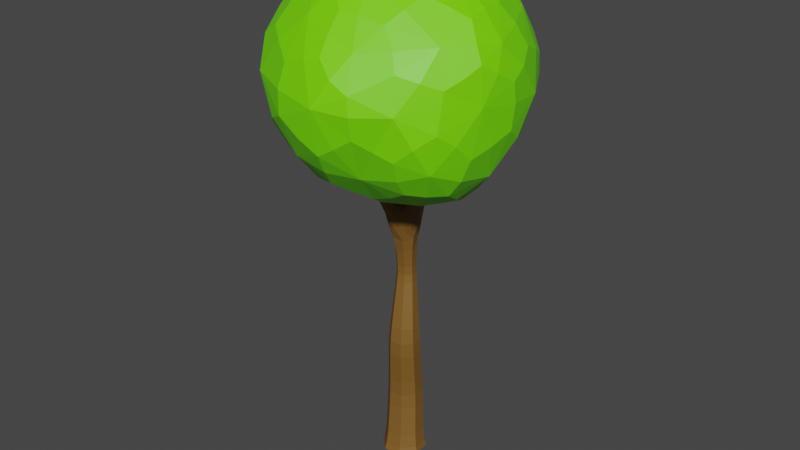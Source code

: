 # Source: single_PalloPuu.blend  (saved by Blender 3.3.6; exported with 4.5.12 LTS)
import bpy
from mathutils import Matrix  # noqa: F401  (used for matrix-valued properties, if any)

bpy.ops.wm.read_factory_settings(use_empty=True)
scene = bpy.context.scene
scene.name = 'Scene'

# ---- collections
col_collection = bpy.data.collections.new('Collection'); scene.collection.children.link(col_collection)

# ---- materials (node trees are filled in below, after node groups)
mat_lehdet = bpy.data.materials.new('Lehdet')
mat_lehdet.use_transparent_shadow = False
mat_runko = bpy.data.materials.new('Runko')
mat_runko.use_transparent_shadow = False

# ---- material node trees
mat_lehdet.use_nodes = True; mat_lehdet.node_tree.nodes.clear()
_N = mat_lehdet.node_tree.nodes; _L = mat_lehdet.node_tree.links
n0 = _N.new('ShaderNodeBsdfPrincipled'); n0.name = 'Principled BSDF'; n0.location = (10, 300)
n0.distribution = 'GGX'
n0.subsurface_method = 'RANDOM_WALK_SKIN'
n0.inputs[0].default_value = (0.1732, 0.8, 0.0, 1.0)
n0.inputs[3].default_value = 1.45
n0.inputs[27].default_value = (0.0, 0.0, 0.0, 1.0)
n0.inputs[28].default_value = 1.0
n1 = _N.new('ShaderNodeOutputMaterial'); n1.name = 'Material Output'; n1.location = (300, 300)
_L.new(n0.outputs[0], n1.inputs[0])
n1.is_active_output = True
mat_runko.use_nodes = True; mat_runko.node_tree.nodes.clear()
_N = mat_runko.node_tree.nodes; _L = mat_runko.node_tree.links
n0 = _N.new('ShaderNodeBsdfPrincipled'); n0.name = 'Principled BSDF'; n0.location = (10, 300)
n0.distribution = 'GGX'
n0.subsurface_method = 'RANDOM_WALK_SKIN'
n0.inputs[0].default_value = (0.2079, 0.1021, 0.0184, 1.0)
n0.inputs[3].default_value = 1.45
n0.inputs[27].default_value = (0.0, 0.0, 0.0, 1.0)
n0.inputs[28].default_value = 1.0
n1 = _N.new('ShaderNodeOutputMaterial'); n1.name = 'Material Output'; n1.location = (300, 300)
_L.new(n0.outputs[0], n1.inputs[0])
n1.is_active_output = True

# ---- world
world_world = bpy.data.worlds.new('World'); scene.world = world_world
world_world.use_nodes = True; world_world.node_tree.nodes.clear()
_N = world_world.node_tree.nodes; _L = world_world.node_tree.links
n0 = _N.new('ShaderNodeOutputWorld'); n0.name = 'World Output'; n0.location = (300, 300)
n1 = _N.new('ShaderNodeBackground'); n1.name = 'Background'; n1.location = (10, 300)
n1.inputs[0].default_value = (0.05088, 0.05088, 0.05088, 1.0)
_L.new(n1.outputs[0], n0.inputs[0])
n0.is_active_output = True
world_world.color = (0.05088, 0.05088, 0.05088)
world_world.use_sun_shadow = False
world_world.sun_shadow_jitter_overblur = 0.0

# ---- meshes
me_icosphere = bpy.data.meshes.new('Icosphere')
me_icosphere.from_pydata([(0.1988, -0.2463, 5.651), (1.889, -1.662, 6.94), (-0.3785, -2.333, 6.901), (-2.007, -0.04454, 6.918), (-0.6714, 1.855, 6.815), (1.696, 0.9012, 6.972), (0.748, -2.169, 8.829), (-1.546, -1.408, 9.03), (-1.437, 0.9911, 9.165), (0.7927, 1.793, 8.98), (2.324, -0.4586, 8.921), (0.1801, -0.2097, 10.26), (-0.2001, -1.365, 5.992), (1.185, -1.004, 5.963), (0.7747, -2.055, 6.696), (2.145, -0.4062, 6.582), (1.113, 0.3034, 5.862), (-0.9812, -0.2298, 6.045), (-1.557, -1.322, 6.814), (-0.3412, 0.8287, 5.984), (-1.37, 1.049, 6.78), (0.5245, 1.676, 6.543), (2.37, -0.9696, 7.995), (2.417, 0.4282, 7.87), (0.3429, -2.723, 8.002), (1.526, -2.128, 7.966), (-2.07, -0.9159, 7.986), (-1.317, -2.171, 8.118), (-1.221, 1.653, 8.045), (-1.932, 0.4686, 7.952), (1.475, 1.635, 7.94), (0.01646, 2.005, 7.912), (1.825, -1.37, 8.964), (-0.3291, -1.969, 9.26), (-1.784, -0.2412, 9.135), (-0.4045, 1.749, 9.263), (1.782, 0.8755, 9.119), (0.4101, -1.377, 9.823), (1.371, -0.3449, 9.813), (-0.8036, -0.8915, 9.935), (-0.6507, 0.669, 10.08), (0.5657, 0.9621, 9.93), (0.02006, -0.7785, 5.735), (1.62, -1.413, 6.406), (0.1968, -2.278, 6.732), (2.1, -1.124, 6.719), (1.455, 0.6419, 6.375), (-0.3704, -0.2481, 5.759), (-1.901, -0.646, 6.824), (-0.05616, 0.2534, 5.732), (-1.042, 1.554, 6.767), (1.174, 1.338, 6.736), (2.189, -1.395, 7.438), (2.468, -0.03563, 8.456), (-0.02402, -2.647, 7.401), (1.159, -2.239, 8.42), (-2.141, -0.4544, 7.392), (-1.519, -1.815, 8.644), (-0.9762, 1.853, 7.375), (-1.75, 0.743, 8.611), (1.639, 1.332, 7.43), (0.4469, 1.972, 8.509), (1.27, -1.833, 8.898), (-1.012, -1.714, 9.214), (-1.661, 0.4269, 9.2), (0.218, 1.856, 9.146), (2.15, 0.157, 9.055), (0.5863, -1.832, 9.334), (0.7407, -0.2842, 10.13), (-1.239, -1.199, 9.507), (-1.109, 0.8985, 9.682), (0.7089, 1.48, 9.489), (-0.3213, -1.924, 6.389), (0.69, -0.6014, 5.71), (1.399, -1.903, 6.785), (1.986, 0.2904, 6.736), (0.658, 0.01653, 5.661), (-1.6, -0.1059, 6.449), (-0.9962, -1.931, 6.82), (-0.5633, 1.461, 6.345), (-1.755, 0.5114, 6.803), (-0.1465, 1.86, 6.602), (2.443, -0.7055, 8.509), (2.12, 0.723, 7.391), (0.59, -2.525, 8.471), (1.771, -1.946, 7.436), (-1.886, -1.239, 8.558), (-0.865, -2.378, 7.465), (-1.392, 1.351, 8.68), (-2.056, 0.231, 7.368), (1.161, 1.79, 8.509), (-0.3923, 2.012, 7.288), (2.186, -0.9307, 8.986), (0.2496, -2.148, 9.076), (-1.751, -0.8931, 9.093), (-0.9867, 1.434, 9.295), (1.306, 1.447, 9.095), (0.2666, -0.8122, 10.13), (1.956, -0.4359, 9.389), (-0.3055, -0.5381, 10.2), (-0.207, 0.243, 10.28), (0.3864, 0.3656, 10.2), (1.011, 0.3326, 9.956), (1.636, 0.275, 9.561), (1.211, 0.9551, 9.601), (-0.0467, 0.9051, 10.11), (0.07807, 1.458, 9.692), (-0.5244, 1.299, 9.787), (-0.7817, -0.1095, 10.09), (-1.277, 0.2217, 9.709), (-1.363, -0.5601, 9.618), (-0.2238, -1.195, 9.985), (-0.5929, -1.476, 9.685), (0.0102, -1.709, 9.625), (0.9306, -0.9029, 9.889), (1.15, -1.413, 9.436), (1.662, -0.9189, 9.453), (2.207, 0.7049, 8.506), (2.043, 1.106, 7.941), (1.739, 1.343, 8.551), (-0.2274, 1.964, 8.615), (-0.657, 1.929, 8.001), (-0.8619, 1.78, 8.693), (-1.958, 0.08267, 8.556), (-2.098, -0.2216, 7.956), (-2.02, -0.6004, 8.553), (-0.8366, -2.175, 8.744), (-0.4854, -2.583, 8.101), (-0.008553, -2.455, 8.669), (1.756, -1.773, 8.475), (2.033, -1.601, 8.023), (2.203, -1.219, 8.519), (0.7681, 1.916, 7.889), (1.012, 1.759, 7.227), (0.2794, 1.958, 7.173), (-1.631, 1.113, 8.004), (-1.371, 1.432, 7.381), (-1.726, 0.842, 7.345), (-1.826, -1.602, 8.053), (-1.945, -1.158, 7.398), (-1.552, -1.827, 7.451), (0.9614, -2.528, 7.951), (0.6113, -2.503, 7.319), (1.19, -2.212, 7.329), (2.51, -0.2784, 7.9), (2.369, -0.6904, 7.264), (2.376, 0.0328, 7.203), (0.819, 1.04, 6.114), (0.3898, 0.6121, 5.818), (0.07748, 1.315, 6.137), (-0.9064, 0.9821, 6.31), (-0.6783, 0.3185, 5.954), (-1.224, 0.4486, 6.331), (-1.334, -0.7912, 6.339), (-0.6386, -0.8386, 5.94), (-0.9154, -1.401, 6.314), (1.701, -0.06834, 6.126), (1.747, -0.751, 6.161), (1.243, -0.3619, 5.807), (0.3009, -1.755, 6.237), (0.5054, -1.207, 5.897), (0.9867, -1.57, 6.252), (0.4122, -0.8751, 5.75), (1.859, -1.12, 6.393), (-0.3322, -0.6304, 5.774), (-0.3859, 0.1148, 5.786), (0.3366, 0.3022, 5.703), (2.26, -1.088, 7.13), (0.2904, -2.526, 7.129), (-2.048, -0.7545, 7.19), (-1.159, 1.663, 7.165), (1.279, 1.527, 7.13), (2.029, -1.682, 7.66), (-0.462, -2.61, 7.661), (-2.141, -0.1461, 7.57), (-0.6992, 1.962, 7.558), (1.971, 1.081, 7.61), (1.008, -1.71, 9.232), (-0.9439, -1.475, 9.505), (-1.374, 0.5232, 9.572), (0.3299, 1.633, 9.472), (1.937, -0.008745, 9.372), (0.7283, 0.1409, 10.13), (1.3, 0.5354, 9.734), (1.095, 1.318, 9.426), (0.04632, 0.533, 10.24), (-0.1637, 1.255, 9.897), (-0.8747, 1.249, 9.638), (-0.4382, -0.1247, 10.24), (-1.158, -0.1425, 9.832), (-1.493, -0.9018, 9.424), (-0.1117, -0.8785, 10.14), (-0.2719, -1.476, 9.803), (0.2617, -1.91, 9.375), (0.651, -0.6871, 10.09), (1.263, -1.087, 9.615), (1.975, -0.7893, 9.296), (2.32, 0.2839, 8.677), (2.034, 1.082, 8.332), (1.436, 1.564, 8.732), (0.1359, 1.972, 8.765), (-0.5944, 1.917, 8.447), (-1.102, 1.561, 8.911), (-1.831, 0.408, 8.793), (-2.052, -0.2578, 8.351), (-1.928, -0.9139, 8.737), (-1.149, -1.926, 8.888), (-0.4451, -2.442, 8.533), (0.2914, -2.414, 8.744), (1.422, -1.966, 8.59), (2.028, -1.529, 8.351), (2.32, -0.9743, 8.683), (0.8067, 1.925, 8.306), (0.6955, 1.905, 7.412), (-0.09382, 1.993, 6.989), (-1.624, 1.081, 8.439), (-1.588, 1.143, 7.572), (-1.882, 0.5616, 7.154), (-1.789, -1.585, 8.421), (-1.818, -1.552, 7.64), (-1.183, -2.076, 7.238), (0.9117, -2.491, 8.279), (0.9344, -2.441, 7.534), (1.463, -2.057, 7.17), (2.517, -0.3452, 8.3), (2.457, -0.2942, 7.435), (2.2, 0.3508, 7.097), (1.152, 1.035, 6.376), (0.4314, 0.9976, 5.978), (-0.2279, 1.586, 6.319), (-0.8611, 1.359, 6.444), (-0.9402, 0.5804, 6.179), (-1.545, 0.3129, 6.495), (-1.649, -0.5205, 6.506), (-0.9824, -1.025, 6.175), (-0.76, -1.776, 6.47), (1.74, 0.2761, 6.386), (1.592, -0.3983, 5.981), (0.8936, -0.3122, 5.69), (0.06368, -2.007, 6.409), (0.594, -1.512, 6.097), (1.35, -1.655, 6.454), (-0.1239, -0.3498, -0.2236), (0.3695, -0.1053, -0.2233), (0.125, 0.3879, -0.2301), (-0.3683, 0.1434, -0.2304), (-0.4043, 0.4359, 6.319), (-0.5035, 0.3555, 6.319), (-0.427, 0.2611, 6.359), (-0.3278, 0.3415, 6.359), (0.6722, -0.002264, 6.508), (0.6433, -0.1377, 6.52), (0.5076, -0.1081, 6.527), (0.5365, 0.02731, 6.515), (0.006074, 0.7973, 6.454), (0.1627, 0.7986, 6.426), (0.1726, 0.6473, 6.474), (0.01596, 0.646, 6.502), (0.04252, -0.659, 6.553), (-0.09888, -0.6277, 6.574), (-0.06569, -0.4858, 6.586), (0.07571, -0.517, 6.565), (-0.1319, 0.5485, 5.694), (0.05419, 0.5573, 5.678), (0.06801, 0.3886, 5.757), (-0.1181, 0.3798, 5.773), (0.6246, -0.03115, 5.739), (0.5826, -0.217, 5.747), (0.4102, -0.1763, 5.81), (0.4522, 0.009541, 5.802), (-0.1967, 0.2091, 5.234), (-0.2956, -0.002835, 5.126), (-0.2108, -0.09984, 5.262), (-0.03242, 0.06636, 5.305), (-0.04406, -0.5433, 5.516), (-0.2445, -0.4917, 5.529), (-0.1968, -0.3062, 5.61), (-0.0005138, -0.361, 5.597), (-0.1424, -0.3789, -0.06951), (0.403, -0.1086, -0.06842), (0.1331, 0.4361, -0.09513), (-0.4123, 0.1658, -0.09622), (-0.06288, -0.3368, 2.406), (0.3364, -0.1388, 2.405), (0.1397, 0.2584, 2.405), (-0.2596, 0.06036, 2.407), (-0.1614, -0.2402, 1.128), (0.2986, -0.01217, 1.126), (0.07167, 0.4461, 1.146), (-0.3882, 0.2181, 1.148), (-0.1243, -0.04551, 3.769), (0.1282, 0.07982, 3.77), (0.003595, 0.331, 3.76), (-0.2489, 0.2057, 3.759), (-0.1142, -0.07526, 4.119), (0.145, 0.0534, 4.119), (0.01728, 0.3107, 4.149), (-0.2419, 0.1821, 4.149), (-0.1045, -0.1913, 4.61), (0.2306, -0.01293, 4.613), (0.05742, 0.295, 4.596), (-0.2727, 0.1545, 4.675), (-0.2228, 0.2423, 5.435), (-0.3503, 0.1366, 5.43), (-0.2518, 0.0145, 5.484), (-0.1243, 0.1202, 5.489), (-0.2695, 0.3009, 5.666), (-0.3994, 0.1956, 5.666), (-0.2992, 0.07197, 5.717), (-0.1693, 0.1772, 5.717), (-0.3169, 0.3603, 5.9), (-0.4477, 0.2544, 5.9), (-0.3468, 0.1299, 5.952), (-0.216, 0.2358, 5.952), (-0.3646, 0.4201, 6.136), (-0.4962, 0.3134, 6.136), (-0.3947, 0.1881, 6.187), (-0.263, 0.2948, 6.187), (0.6656, -0.02201, 6.021), (0.627, -0.2018, 6.036), (0.4487, -0.1623, 6.053), (0.4873, 0.01743, 6.038), (0.6853, -0.0006194, 6.298), (0.6469, -0.1809, 6.315), (0.4663, -0.1415, 6.324), (0.5048, 0.03873, 6.308), (-0.09721, 0.6463, 5.952), (0.09029, 0.649, 5.921), (0.1025, 0.4696, 5.982), (-0.08499, 0.4669, 6.013), (-0.05528, 0.7452, 6.231), (0.1446, 0.747, 6.196), (0.1572, 0.5539, 6.257), (-0.04267, 0.5522, 6.293), (-0.02788, -0.6034, 5.806), (-0.22, -0.5604, 5.832), (-0.1744, -0.3703, 5.859), (0.01766, -0.4134, 5.833), (0.004585, -0.6349, 6.08), (-0.1861, -0.5928, 6.108), (-0.1413, -0.4014, 6.125), (0.04935, -0.4435, 6.097), (0.0366, -0.6652, 6.348), (-0.1528, -0.6233, 6.375), (-0.1083, -0.4332, 6.392), (0.08106, -0.4751, 6.364), (-0.1839, 0.3103, 5.183), (0.1316, 0.3431, 5.169), (0.1571, 0.1239, 5.423), (-0.182, -0.01014, 5.404), (-0.1482, 0.4345, 5.461), (0.07084, 0.4561, 5.459), (0.08415, 0.2721, 5.574), (-0.1333, 0.2442, 5.577), (0.3703, 0.08996, 5.179), (0.3036, -0.2168, 5.179), (0.09455, -0.1899, 5.432), (0.5091, 0.00847, 5.486), (0.4566, -0.208, 5.488), (0.2807, -0.1641, 5.61), (0.3318, 0.04789, 5.608), (0.03279, -0.3878, 5.177), (-0.2466, -0.2886, 5.175), (-0.1105, -0.2952, 1.763), (0.322, -0.0806, 1.758), (0.1103, 0.3476, 1.819), (-0.3222, 0.133, 1.823), (-0.1535, -0.2876, 0.5051), (0.333, -0.04642, 0.5063), (0.0928, 0.4386, 0.4711), (-0.3937, 0.1974, 0.4699), (-0.081, -0.2318, 2.982), (0.2599, -0.06253, 2.984), (0.09354, 0.2736, 2.925), (-0.2474, 0.1043, 2.923), (-0.108, -0.1185, 3.413), (0.1804, 0.02474, 3.415), (0.03978, 0.3087, 3.361), (-0.2486, 0.1655, 3.358), (-0.31, 0.1043, 5.156), (-0.2322, -0.01323, 5.266), (-0.117, 0.07574, 5.325), (-0.1982, -0.2403, 4.892), (-0.01218, -0.3072, 4.891), (-0.1231, -0.3931, 5.164), (0.08717, -0.1502, 4.565), (-0.3716, 0.2942, 6.376), (0.2707, -0.1447, 4.894), (0.1696, -0.3021, 5.123), (0.216, -0.2442, 5.333), (0.08959, -0.3285, 5.331), (-0.3054, 0.1314, 4.967), (-0.3066, 0.0413, 4.915), (-0.4787, 0.3027, 6.352), (-0.2915, -0.1118, 5.109), (-0.2377, -0.03627, 4.587), (-0.04363, -0.1078, 5.452), (-0.2601, -0.1828, 5.322), (-0.2546, -0.01888, 5.272), (-0.1122, 0.2839, 4.608), (0.1843, 0.1834, 4.584), (-0.4649, 0.4093, 6.328), (-0.3578, 0.4007, 6.352), (0.3166, 0.0585, 4.898), (0.3867, -0.07405, 5.164), (0.1523, -0.2872, -0.2263), (0.2973, 0.1424, 5.328), (0.1097, -0.02803, 5.457), (-0.01245, 0.05697, 5.446), (-0.1944, 0.1908, 5.325), (0.3068, 0.1708, -0.2296), (-0.2158, 0.2651, 4.93), (-0.1512, 0.3253, -0.2332), (-0.3057, -0.1327, -0.2299), (-0.04513, 0.3722, 5.139), (0.09514, 0.315, 4.876), (0.2627, 0.2284, 5.126), (0.1808, 0.2606, 5.322), (-0.1354, 0.1606, 5.292), (-0.1606, 0.05991, 5.321), (-0.1598, 0.007738, 5.314), (-0.2642, 0.01091, 5.183), (-0.2925, 0.02736, 5.198), (-0.2681, 0.1802, 5.176), (-0.2075, 0.2352, 5.178), (0.6085, 0.02853, 6.525), (0.5082, -0.03601, 6.537), (0.5733, -0.1366, 6.54), (0.6737, -0.07207, 6.528), (-0.003664, 0.7268, 6.497), (0.09823, 0.6351, 6.51), (0.188, 0.7285, 6.463), (0.08614, 0.8202, 6.451), (0.07635, -0.5931, 6.572), (0.01042, -0.4876, 6.592), (-0.09597, -0.555, 6.597), (-0.03004, -0.6606, 6.577), (-0.1218, -0.05049, 3.94), (0.02529, -0.02994, 3.771), (0.13, 0.07449, 3.94), (0.03938, -0.05918, 4.113), (0.1132, 0.2289, 3.765), (0.005649, 0.325, 3.953), (0.1297, 0.2062, 4.134), (-0.146, 0.3155, 3.758), (-0.2461, 0.2001, 3.953), (-0.1363, 0.2946, 4.154), (-0.2339, 0.0566, 3.764), (-0.2266, 0.02928, 4.134), (-0.1061, -0.111, 4.323), (0.1685, 0.02657, 4.323), (0.03268, 0.2965, 4.356), (-0.2416, 0.163, 4.362), (-0.2026, 0.2167, 5.325), (-0.3257, 0.1096, 5.304), (-0.305, 0.2123, 5.422), (-0.2315, -0.01045, 5.37), (-0.325, 0.05573, 5.456), (-0.1082, 0.09465, 5.389), (-0.1696, 0.04447, 5.497), (-0.1497, 0.2011, 5.463), (-0.2459, 0.2714, 5.55), (-0.3752, 0.1664, 5.549), (-0.3532, 0.2715, 5.656), (-0.2755, 0.04319, 5.601), (-0.3737, 0.1141, 5.691), (-0.1462, 0.1483, 5.601), (-0.2154, 0.1014, 5.727), (-0.195, 0.2588, 5.691), (-0.2931, 0.3306, 5.783), (-0.4235, 0.2249, 5.783), (-0.4012, 0.3307, 5.89), (-0.323, 0.1009, 5.834), (-0.4218, 0.1722, 5.926), (-0.1926, 0.2065, 5.834), (-0.2625, 0.1595, 5.961), (-0.2419, 0.3179, 5.926), (-0.3407, 0.3902, 6.018), (-0.4719, 0.2838, 6.018), (-0.4494, 0.3903, 6.126), (-0.3707, 0.1589, 6.069), (-0.4702, 0.2307, 6.162), (-0.2395, 0.2653, 6.069), (-0.3098, 0.2179, 6.197), (-0.2891, 0.3774, 6.162), (-0.3876, 0.4432, 6.247), (-0.514, 0.3408, 6.247), (-0.4166, 0.2204, 6.297), (-0.2902, 0.3229, 6.297), (0.6523, -0.03123, 5.878), (0.6797, -0.1193, 6.025), (0.6128, -0.2116, 5.89), (0.6359, -0.1317, 5.731), (0.5306, -0.2158, 6.047), (0.4381, -0.1718, 5.926), (0.4885, -0.2315, 5.78), (0.4345, -0.06506, 6.049), (0.4775, 0.008608, 5.914), (0.3989, -0.07576, 5.818), (0.5837, 0.03142, 6.027), (0.5462, 0.02405, 5.769), (0.6757, -0.01129, 6.161), (0.7, -0.09812, 6.305), (0.6373, -0.1913, 6.177), (0.5494, -0.195, 6.322), (0.4572, -0.152, 6.187), (0.4517, -0.04401, 6.318), (0.4956, 0.02803, 6.171), (0.6023, 0.05285, 6.3), (0.6896, 0.006356, 6.427), (0.6527, -0.1664, 6.443), (0.4797, -0.1287, 6.452), (0.5165, 0.04407, 6.436), (-0.1165, 0.5985, 5.819), (-0.005754, 0.6813, 5.925), (0.06692, 0.6035, 5.795), (-0.04144, 0.5846, 5.671), (0.1316, 0.5598, 5.946), (0.07968, 0.4317, 5.863), (0.09599, 0.4746, 5.715), (0.01105, 0.4346, 6.009), (-0.1037, 0.4267, 5.886), (-0.02244, 0.3526, 5.779), (-0.1263, 0.5561, 5.988), (-0.1599, 0.4625, 5.736), (-0.07661, 0.695, 6.089), (0.04232, 0.7823, 6.202), (0.1168, 0.6969, 6.055), (0.1884, 0.6508, 6.22), (0.1291, 0.5103, 6.115), (0.05965, 0.5169, 6.287), (-0.06436, 0.5085, 6.149), (-0.08646, 0.6484, 6.269), (-0.02991, 0.789, 6.368), (0.1671, 0.7908, 6.333), (0.1796, 0.6005, 6.394), (-0.01748, 0.5988, 6.429), (-0.0424, -0.5829, 5.662), (-0.1325, -0.6175, 5.814), (-0.2362, -0.5376, 5.683), (-0.1528, -0.552, 5.507), (-0.2332, -0.4572, 5.85), (-0.1896, -0.3516, 5.731), (-0.2579, -0.389, 5.572), (-0.06986, -0.3562, 5.851), (0.003704, -0.3973, 5.711), (-0.09013, -0.2992, 5.619), (0.03091, -0.5165, 5.815), (0.01491, -0.4621, 5.554), (-0.01153, -0.6196, 5.945), (-0.09915, -0.6498, 6.091), (-0.2029, -0.5772, 5.973), (-0.1995, -0.4892, 6.122), (-0.1579, -0.3855, 5.991), (-0.0376, -0.3866, 6.114), (0.03344, -0.4279, 5.963), (0.06272, -0.5471, 6.083), (0.02062, -0.6501, 6.214), (-0.06643, -0.6799, 6.358), (-0.1694, -0.6081, 6.242), (-0.1661, -0.5204, 6.389), (-0.1248, -0.4173, 6.259), (-0.005301, -0.4185, 6.381), (0.06523, -0.4593, 6.231), (0.09434, -0.578, 6.351), (0.04846, -0.6744, 6.473), (-0.1323, -0.6344, 6.5), (-0.08985, -0.453, 6.516), (0.09089, -0.4929, 6.489), (-0.1571, 0.3733, 5.342), (-0.04134, 0.4804, 5.439), (0.08824, 0.4037, 5.34), (0.1184, 0.3687, 5.516), (0.09814, 0.2092, 5.484), (-0.02192, 0.2231, 5.597), (-0.1446, 0.1542, 5.484), (-0.1817, 0.3347, 5.52), (-0.1416, 0.4936, 5.576), (0.05781, 0.5079, 5.568), (0.07261, 0.3335, 5.664), (-0.1266, 0.3185, 5.672), (0.4426, 0.03615, 5.357), (0.516, -0.1076, 5.464), (0.3851, -0.2031, 5.358), (0.359, -0.2262, 5.55), (0.2051, -0.1582, 5.509), (0.2732, -0.05027, 5.632), (0.2587, 0.06914, 5.504), (0.4301, 0.06834, 5.546), (0.5737, -0.0156, 5.61), (0.5268, -0.2149, 5.614), (0.3532, -0.1728, 5.708), (0.3999, 0.0259, 5.704), (-0.02167, -0.4746, 5.368), (-0.2416, -0.4087, 5.373), (-0.1919, -0.2088, 5.498), (0.01707, -0.2896, 5.497), (-0.1484, -0.4189, -0.192), (0.4391, -0.1278, -0.1914), (0.1809, -0.3459, -0.06396), (0.1482, 0.4594, -0.2059), (0.3703, 0.2144, -0.08157), (-0.4393, 0.1682, -0.2065), (-0.1902, 0.403, -0.1007), (-0.3796, -0.1573, -0.08307), (-0.1413, -0.2582, 1.442), (0.1111, -0.2121, 1.123), (0.3049, -0.0369, 1.438), (0.1455, -0.2682, 1.749), (0.2713, 0.2597, 1.135), (0.08579, 0.406, 1.488), (0.2973, 0.1737, 1.788), (-0.2008, 0.418, 1.151), (-0.3604, 0.1847, 1.492), (-0.1456, 0.3205, 1.832), (-0.361, -0.05377, 1.138), (-0.2974, -0.1214, 1.794), (-0.08026, -0.3305, 2.087), (0.3381, -0.1229, 2.084), (0.1736, -0.3123, 2.406), (0.1327, 0.2923, 2.123), (0.3129, 0.09689, 2.405), (-0.2857, 0.08474, 2.126), (-0.09683, 0.2338, 2.406), (-0.2361, -0.1754, 2.407), (-0.1432, -0.3277, 0.1843), (0.3609, -0.07778, 0.1858), (0.1348, -0.2579, 0.5123), (0.1118, 0.4251, 0.1486), (0.3041, 0.2413, 0.489), (-0.3923, 0.1752, 0.1471), (-0.1955, 0.4089, 0.4639), (-0.3648, -0.09032, 0.4872), (-0.1631, -0.2539, 0.82), (0.3102, -0.01935, 0.82), (0.07642, 0.4526, 0.8068), (-0.3968, 0.218, 0.8068), (-0.06633, -0.2961, 2.709), (0.3053, -0.1117, 2.71), (0.1207, -0.2102, 2.994), (0.1228, 0.2568, 2.675), (0.2407, 0.1373, 2.955), (-0.2489, 0.07244, 2.674), (-0.1081, 0.2519, 2.913), (-0.2281, -0.0955, 2.952), (-0.09541, -0.1717, 3.213), (0.2178, -0.01614, 3.215), (0.06255, -0.1001, 3.424), (0.06538, 0.2917, 3.151), (0.1641, 0.1936, 3.388), (-0.2478, 0.1362, 3.148), (-0.1308, 0.2903, 3.349), (-0.2323, -0.003355, 3.385), (-0.1188, -0.0719, 3.596), (0.1475, 0.06028, 3.597), (0.01688, 0.3238, 3.563), (-0.2493, 0.1917, 3.561), (-0.1169, -0.3295, 4.971), (0.115, 0.2232, 3.947), (0.0274, -0.03498, 3.937), (0.162, -0.2961, 5.269), (0.05616, -0.09233, 4.314), (-0.006091, -0.5776, 6.615), (0.09814, 0.739, 6.515), (-0.2312, 0.05135, 3.946), (-0.2791, -0.09848, 5.246), (-0.1436, 0.3095, 3.956), (-0.4238, 0.3586, 6.379), (0.5931, -0.05161, 6.564), (0.3416, -0.05818, 4.977), (-0.07603, 0.3222, 4.884), (-0.2715, -0.08442, 4.864), (0.01357, -0.02349, 5.437), (-0.1671, 0.1634, 5.28), (-0.2045, 0.01018, 5.281), (-0.3038, 0.05511, 5.048), (0.2318, 0.2092, 4.869), (-0.2631, 0.21, 5.043), (0.000555, 0.01904, -0.2358), (0.251, 0.2146, 5.265), (0.1365, -0.2396, 4.858), (0.1501, 0.1879, 4.339), (-0.1276, 0.2803, 4.365), (-0.2242, 0.00146, 4.34), (-0.2818, 0.1859, 5.303), (-0.3017, 0.02969, 5.333), (-0.1522, 0.0194, 5.391), (-0.1323, 0.1756, 5.361), (-0.3293, 0.242, 5.54), (-0.3496, 0.08508, 5.575), (-0.1922, 0.07263, 5.611), (-0.1718, 0.2295, 5.576), (-0.3772, 0.301, 5.773), (-0.3977, 0.1431, 5.808), (-0.2389, 0.1304, 5.844), (-0.2184, 0.2883, 5.808), (-0.4253, 0.3604, 6.008), (-0.4459, 0.2015, 6.044), (-0.2861, 0.1887, 6.079), (-0.2655, 0.3476, 6.044), (-0.4694, 0.4149, 6.239), (-0.4893, 0.2617, 6.274), (-0.3353, 0.2493, 6.308), (-0.3154, 0.4026, 6.274), (0.6653, -0.1289, 5.877), (0.5181, -0.2255, 5.91), (0.425, -0.07411, 5.927), (0.5723, 0.02251, 5.893), (0.6903, -0.1087, 6.167), (0.5401, -0.2054, 6.185), (0.4427, -0.0546, 6.181), (0.5929, 0.04212, 6.163), (0.7038, -0.087, 6.435), (0.5594, -0.1799, 6.452), (0.4657, -0.0351, 6.447), (0.6101, 0.05781, 6.43), (-0.02717, 0.6332, 5.795), (0.1077, 0.5185, 5.824), (-0.009623, 0.397, 5.887), (-0.1445, 0.5116, 5.857), (0.01781, 0.7309, 6.061), (0.1592, 0.6039, 6.079), (0.03465, 0.4744, 6.144), (-0.1068, 0.6014, 6.126), (0.06655, 0.8263, 6.341), (0.2107, 0.6965, 6.358), (0.08366, 0.5643, 6.424), (-0.06054, 0.6941, 6.407), (-0.148, -0.5951, 5.663), (-0.2492, -0.4361, 5.711), (-0.08425, -0.3396, 5.73), (0.01694, -0.4986, 5.683), (-0.1156, -0.6344, 5.955), (-0.2163, -0.4734, 5.987), (-0.0538, -0.3707, 5.98), (0.04683, -0.5317, 5.949), (-0.08277, -0.6649, 6.225), (-0.1827, -0.5048, 6.256), (-0.02143, -0.4026, 6.248), (0.07855, -0.5626, 6.217), (-0.04971, -0.6887, 6.485), (-0.1449, -0.5364, 6.514), (0.008669, -0.439, 6.507), (0.1038, -0.5913, 6.478), (-0.03811, 0.426, 5.314), (0.1373, 0.3148, 5.414), (-0.02152, 0.1459, 5.509), (-0.1925, 0.2592, 5.415), (-0.04468, 0.5335, 5.554), (0.1026, 0.4234, 5.614), (-0.02419, 0.2932, 5.686), (-0.1714, 0.4033, 5.625), (0.448, -0.09096, 5.331), (0.2865, -0.2231, 5.436), (0.1991, -0.0374, 5.533), (0.3622, 0.09481, 5.432), (0.5828, -0.1231, 5.594), (0.4312, -0.2311, 5.662), (0.344, -0.0656, 5.724), (0.4956, 0.04245, 5.656), (-0.1402, -0.4777, 5.348), (-0.2561, -0.2983, 5.439), (-0.07949, -0.2162, 5.52), (0.03612, -0.3964, 5.433), (0.2007, -0.385, -0.1895), (0.4053, 0.2211, -0.1988), (-0.2009, 0.4254, -0.209), (-0.4055, -0.1807, -0.1996), (0.1229, -0.2306, 1.43), (0.279, 0.226, 1.462), (-0.1784, 0.3784, 1.499), (-0.3345, -0.07825, 1.467), (0.1675, -0.3045, 2.078), (0.3139, 0.1236, 2.103), (-0.115, 0.2664, 2.131), (-0.2614, -0.1618, 2.107), (0.1556, -0.297, 0.1921), (0.3309, 0.2205, 0.1675), (-0.187, 0.3944, 0.1409), (-0.3623, -0.1231, 0.1654), (0.1174, -0.2251, 0.8225), (0.282, 0.2606, 0.8134), (-0.204, 0.4238, 0.8044), (-0.3687, -0.06194, 0.8134), (0.1537, -0.273, 2.716), (0.2838, 0.1071, 2.693), (-0.09725, 0.2337, 2.668), (-0.2273, -0.1464, 2.691), (0.08976, -0.1517, 3.226), (0.2003, 0.167, 3.183), (-0.1198, 0.2717, 3.138), (-0.2303, -0.04693, 3.18), (0.03885, -0.05523, 3.603), (0.1321, 0.2168, 3.581), (-0.1407, 0.3072, 3.556), (-0.234, 0.03509, 3.578)], [], [(0, 73, 162, 42), (13, 160, 162, 73), (12, 42, 162, 160), (1, 43, 163, 45), (13, 157, 163, 43), (15, 45, 163, 157), (0, 42, 164, 47), (12, 154, 164, 42), (17, 47, 164, 154), (0, 47, 165, 49), (17, 151, 165, 47), (19, 49, 165, 151), (0, 49, 166, 76), (19, 148, 166, 49), (16, 76, 166, 148), (1, 45, 167, 52), (15, 145, 167, 45), (22, 52, 167, 145), (2, 44, 168, 54), (14, 142, 168, 44), (24, 54, 168, 142), (3, 48, 169, 56), (18, 139, 169, 48), (26, 56, 169, 139), (4, 50, 170, 58), (20, 136, 170, 50), (28, 58, 170, 136), (5, 51, 171, 60), (21, 133, 171, 51), (30, 60, 171, 133), (1, 52, 172, 85), (22, 130, 172, 52), (25, 85, 172, 130), (2, 54, 173, 87), (24, 127, 173, 54), (27, 87, 173, 127), (3, 56, 174, 89), (26, 124, 174, 56), (29, 89, 174, 124), (4, 58, 175, 91), (28, 121, 175, 58), (31, 91, 175, 121), (5, 60, 176, 83), (30, 118, 176, 60), (23, 83, 176, 118), (6, 62, 177, 67), (32, 115, 177, 62), (37, 67, 177, 115), (7, 63, 178, 69), (33, 112, 178, 63), (39, 69, 178, 112), (8, 64, 179, 70), (34, 109, 179, 64), (40, 70, 179, 109), (9, 65, 180, 71), (35, 106, 180, 65), (41, 71, 180, 106), (10, 66, 181, 98), (36, 103, 181, 66), (38, 98, 181, 103), (38, 102, 182, 68), (41, 101, 182, 102), (11, 68, 182, 101), (38, 103, 183, 102), (36, 104, 183, 103), (41, 102, 183, 104), (36, 96, 184, 104), (9, 71, 184, 96), (41, 104, 184, 71), (41, 105, 185, 101), (40, 100, 185, 105), (11, 101, 185, 100), (41, 106, 186, 105), (35, 107, 186, 106), (40, 105, 186, 107), (35, 95, 187, 107), (8, 70, 187, 95), (40, 107, 187, 70), (40, 108, 188, 100), (39, 99, 188, 108), (11, 100, 188, 99), (40, 109, 189, 108), (34, 110, 189, 109), (39, 108, 189, 110), (34, 94, 190, 110), (7, 69, 190, 94), (39, 110, 190, 69), (39, 111, 191, 99), (37, 97, 191, 111), (11, 99, 191, 97), (39, 112, 192, 111), (33, 113, 192, 112), (37, 111, 192, 113), (33, 93, 193, 113), (6, 67, 193, 93), (37, 113, 193, 67), (37, 114, 194, 97), (38, 68, 194, 114), (11, 97, 194, 68), (37, 115, 195, 114), (32, 116, 195, 115), (38, 114, 195, 116), (32, 92, 196, 116), (10, 98, 196, 92), (38, 116, 196, 98), (23, 117, 197, 53), (36, 66, 197, 117), (10, 53, 197, 66), (23, 118, 198, 117), (30, 119, 198, 118), (36, 117, 198, 119), (30, 90, 199, 119), (9, 96, 199, 90), (36, 119, 199, 96), (31, 120, 200, 61), (35, 65, 200, 120), (9, 61, 200, 65), (31, 121, 201, 120), (28, 122, 201, 121), (35, 120, 201, 122), (28, 88, 202, 122), (8, 95, 202, 88), (35, 122, 202, 95), (29, 123, 203, 59), (34, 64, 203, 123), (8, 59, 203, 64), (29, 124, 204, 123), (26, 125, 204, 124), (34, 123, 204, 125), (26, 86, 205, 125), (7, 94, 205, 86), (34, 125, 205, 94), (27, 126, 206, 57), (33, 63, 206, 126), (7, 57, 206, 63), (27, 127, 207, 126), (24, 128, 207, 127), (33, 126, 207, 128), (24, 84, 208, 128), (6, 93, 208, 84), (33, 128, 208, 93), (25, 129, 209, 55), (32, 62, 209, 129), (6, 55, 209, 62), (25, 130, 210, 129), (22, 131, 210, 130), (32, 129, 210, 131), (22, 82, 211, 131), (10, 92, 211, 82), (32, 131, 211, 92), (30, 132, 212, 90), (31, 61, 212, 132), (9, 90, 212, 61), (30, 133, 213, 132), (21, 134, 213, 133), (31, 132, 213, 134), (21, 81, 214, 134), (4, 91, 214, 81), (31, 134, 214, 91), (28, 135, 215, 88), (29, 59, 215, 135), (8, 88, 215, 59), (28, 136, 216, 135), (20, 137, 216, 136), (29, 135, 216, 137), (20, 80, 217, 137), (3, 89, 217, 80), (29, 137, 217, 89), (26, 138, 218, 86), (27, 57, 218, 138), (7, 86, 218, 57), (26, 139, 219, 138), (18, 140, 219, 139), (27, 138, 219, 140), (18, 78, 220, 140), (2, 87, 220, 78), (27, 140, 220, 87), (24, 141, 221, 84), (25, 55, 221, 141), (6, 84, 221, 55), (24, 142, 222, 141), (14, 143, 222, 142), (25, 141, 222, 143), (14, 74, 223, 143), (1, 85, 223, 74), (25, 143, 223, 85), (22, 144, 224, 82), (23, 53, 224, 144), (10, 82, 224, 53), (22, 145, 225, 144), (15, 146, 225, 145), (23, 144, 225, 146), (15, 75, 226, 146), (5, 83, 226, 75), (23, 146, 226, 83), (16, 147, 227, 46), (21, 51, 227, 147), (5, 46, 227, 51), (16, 148, 228, 147), (19, 149, 228, 148), (21, 147, 228, 149), (19, 79, 229, 149), (4, 81, 229, 79), (21, 149, 229, 81), (19, 150, 230, 79), (20, 50, 230, 150), (4, 79, 230, 50), (19, 151, 231, 150), (17, 152, 231, 151), (20, 150, 231, 152), (17, 77, 232, 152), (3, 80, 232, 77), (20, 152, 232, 80), (17, 153, 233, 77), (18, 48, 233, 153), (3, 77, 233, 48), (17, 154, 234, 153), (12, 155, 234, 154), (18, 153, 234, 155), (12, 72, 235, 155), (2, 78, 235, 72), (18, 155, 235, 78), (15, 156, 236, 75), (16, 46, 236, 156), (5, 75, 236, 46), (15, 157, 237, 156), (13, 158, 237, 157), (16, 156, 237, 158), (13, 73, 238, 158), (0, 76, 238, 73), (16, 158, 238, 76), (12, 159, 239, 72), (14, 44, 239, 159), (2, 72, 239, 44), (12, 160, 240, 159), (13, 161, 240, 160), (14, 159, 240, 161), (13, 43, 241, 161), (1, 74, 241, 43), (14, 161, 241, 74), (362, 382, 657, 384), (298, 383, 657, 382), (361, 384, 657, 383), (291, 441, 658, 439), (441, 292, 442, 658), (658, 442, 296, 443), (439, 658, 443, 295), (290, 438, 659, 437), (438, 291, 439, 659), (659, 439, 295, 440), (437, 659, 440, 294), (355, 389, 660, 388), (356, 390, 660, 389), (361, 388, 660, 390), (294, 440, 661, 449), (440, 295, 450, 661), (661, 450, 299, 385), (449, 661, 385, 298), (261, 434, 662, 433), (434, 260, 435, 662), (662, 435, 259, 436), (433, 662, 436, 258), (257, 430, 663, 429), (430, 256, 431, 663), (663, 431, 255, 432), (429, 663, 432, 254), (293, 447, 664, 445), (447, 290, 437, 664), (664, 437, 294, 448), (445, 664, 448, 297), (349, 398, 665, 397), (271, 394, 665, 398), (362, 397, 665, 394), (292, 444, 666, 442), (444, 293, 445, 666), (666, 445, 297, 446), (442, 666, 446, 296), (246, 401, 667, 402), (401, 247, 393, 667), (667, 393, 248, 386), (402, 667, 386, 249), (253, 426, 668, 425), (426, 252, 427, 668), (668, 427, 251, 428), (425, 668, 428, 250), (354, 404, 669, 403), (355, 387, 669, 404), (299, 403, 669, 387), (346, 414, 670, 411), (414, 347, 415, 670), (670, 415, 300, 399), (411, 670, 399, 301), (301, 395, 671, 392), (395, 298, 382, 671), (671, 382, 362, 394), (392, 671, 394, 271), (348, 408, 672, 407), (349, 396, 672, 408), (356, 407, 672, 396), (346, 424, 673, 409), (424, 270, 418, 673), (673, 418, 381, 419), (409, 673, 419, 349), (349, 419, 674, 398), (419, 381, 420, 674), (674, 420, 380, 421), (398, 674, 421, 271), (271, 421, 675, 392), (421, 380, 422, 675), (675, 422, 379, 391), (392, 675, 391, 301), (347, 416, 676, 415), (416, 354, 403, 676), (676, 403, 299, 400), (415, 676, 400, 300), (301, 391, 677, 411), (391, 379, 423, 677), (677, 423, 270, 424), (411, 677, 424, 346), (245, 412, 678, 413), (412, 244, 410, 678), (678, 410, 243, 405), (413, 678, 405, 242), (347, 417, 679, 416), (348, 406, 679, 417), (354, 416, 679, 406), (299, 387, 680, 385), (387, 355, 388, 680), (680, 388, 361, 383), (385, 680, 383, 298), (295, 443, 681, 450), (443, 296, 451, 681), (681, 451, 300, 400), (450, 681, 400, 299), (296, 446, 682, 451), (446, 297, 452, 682), (682, 452, 301, 399), (451, 682, 399, 300), (297, 448, 683, 452), (448, 294, 449, 683), (683, 449, 298, 395), (452, 683, 395, 301), (270, 423, 684, 453), (423, 379, 454, 684), (684, 454, 303, 455), (453, 684, 455, 302), (379, 422, 685, 454), (422, 380, 456, 685), (685, 456, 304, 457), (454, 685, 457, 303), (380, 420, 686, 456), (420, 381, 458, 686), (686, 458, 305, 459), (456, 686, 459, 304), (381, 418, 687, 458), (418, 270, 453, 687), (687, 453, 302, 460), (458, 687, 460, 305), (302, 455, 688, 461), (455, 303, 462, 688), (688, 462, 307, 463), (461, 688, 463, 306), (303, 457, 689, 462), (457, 304, 464, 689), (689, 464, 308, 465), (462, 689, 465, 307), (304, 459, 690, 464), (459, 305, 466, 690), (690, 466, 309, 467), (464, 690, 467, 308), (305, 460, 691, 466), (460, 302, 461, 691), (691, 461, 306, 468), (466, 691, 468, 309), (306, 463, 692, 469), (463, 307, 470, 692), (692, 470, 311, 471), (469, 692, 471, 310), (307, 465, 693, 470), (465, 308, 472, 693), (693, 472, 312, 473), (470, 693, 473, 311), (308, 467, 694, 472), (467, 309, 474, 694), (694, 474, 313, 475), (472, 694, 475, 312), (309, 468, 695, 474), (468, 306, 469, 695), (695, 469, 310, 476), (474, 695, 476, 313), (310, 471, 696, 477), (471, 311, 478, 696), (696, 478, 315, 479), (477, 696, 479, 314), (311, 473, 697, 478), (473, 312, 480, 697), (697, 480, 316, 481), (478, 697, 481, 315), (312, 475, 698, 480), (475, 313, 482, 698), (698, 482, 317, 483), (480, 698, 483, 316), (313, 476, 699, 482), (476, 310, 477, 699), (699, 477, 314, 484), (482, 699, 484, 317), (314, 479, 700, 485), (479, 315, 486, 700), (700, 486, 247, 401), (485, 700, 401, 246), (315, 481, 701, 486), (481, 316, 487, 701), (701, 487, 248, 393), (486, 701, 393, 247), (316, 483, 702, 487), (483, 317, 488, 702), (702, 488, 249, 386), (487, 702, 386, 248), (317, 484, 703, 488), (484, 314, 485, 703), (703, 485, 246, 402), (488, 703, 402, 249), (318, 490, 704, 489), (490, 319, 491, 704), (704, 491, 267, 492), (489, 704, 492, 266), (319, 493, 705, 491), (493, 320, 494, 705), (705, 494, 268, 495), (491, 705, 495, 267), (320, 496, 706, 494), (496, 321, 497, 706), (706, 497, 269, 498), (494, 706, 498, 268), (321, 499, 707, 497), (499, 318, 489, 707), (707, 489, 266, 500), (497, 707, 500, 269), (322, 502, 708, 501), (502, 323, 503, 708), (708, 503, 319, 490), (501, 708, 490, 318), (323, 504, 709, 503), (504, 324, 505, 709), (709, 505, 320, 493), (503, 709, 493, 319), (324, 506, 710, 505), (506, 325, 507, 710), (710, 507, 321, 496), (505, 710, 496, 320), (325, 508, 711, 507), (508, 322, 501, 711), (711, 501, 318, 499), (507, 711, 499, 321), (250, 428, 712, 509), (428, 251, 510, 712), (712, 510, 323, 502), (509, 712, 502, 322), (251, 427, 713, 510), (427, 252, 511, 713), (713, 511, 324, 504), (510, 713, 504, 323), (252, 426, 714, 511), (426, 253, 512, 714), (714, 512, 325, 506), (511, 714, 506, 324), (253, 425, 715, 512), (425, 250, 509, 715), (715, 509, 322, 508), (512, 715, 508, 325), (326, 514, 716, 513), (514, 327, 515, 716), (716, 515, 263, 516), (513, 716, 516, 262), (327, 517, 717, 515), (517, 328, 518, 717), (717, 518, 264, 519), (515, 717, 519, 263), (328, 520, 718, 518), (520, 329, 521, 718), (718, 521, 265, 522), (518, 718, 522, 264), (329, 523, 719, 521), (523, 326, 513, 719), (719, 513, 262, 524), (521, 719, 524, 265), (330, 526, 720, 525), (526, 331, 527, 720), (720, 527, 327, 514), (525, 720, 514, 326), (331, 528, 721, 527), (528, 332, 529, 721), (721, 529, 328, 517), (527, 721, 517, 327), (332, 530, 722, 529), (530, 333, 531, 722), (722, 531, 329, 520), (529, 722, 520, 328), (333, 532, 723, 531), (532, 330, 525, 723), (723, 525, 326, 523), (531, 723, 523, 329), (254, 432, 724, 533), (432, 255, 534, 724), (724, 534, 331, 526), (533, 724, 526, 330), (255, 431, 725, 534), (431, 256, 535, 725), (725, 535, 332, 528), (534, 725, 528, 331), (256, 430, 726, 535), (430, 257, 536, 726), (726, 536, 333, 530), (535, 726, 530, 332), (257, 429, 727, 536), (429, 254, 533, 727), (727, 533, 330, 532), (536, 727, 532, 333), (334, 538, 728, 537), (538, 335, 539, 728), (728, 539, 275, 540), (537, 728, 540, 274), (335, 541, 729, 539), (541, 336, 542, 729), (729, 542, 276, 543), (539, 729, 543, 275), (336, 544, 730, 542), (544, 337, 545, 730), (730, 545, 277, 546), (542, 730, 546, 276), (337, 547, 731, 545), (547, 334, 537, 731), (731, 537, 274, 548), (545, 731, 548, 277), (338, 550, 732, 549), (550, 339, 551, 732), (732, 551, 335, 538), (549, 732, 538, 334), (339, 552, 733, 551), (552, 340, 553, 733), (733, 553, 336, 541), (551, 733, 541, 335), (340, 554, 734, 553), (554, 341, 555, 734), (734, 555, 337, 544), (553, 734, 544, 336), (341, 556, 735, 555), (556, 338, 549, 735), (735, 549, 334, 547), (555, 735, 547, 337), (342, 558, 736, 557), (558, 343, 559, 736), (736, 559, 339, 550), (557, 736, 550, 338), (343, 560, 737, 559), (560, 344, 561, 737), (737, 561, 340, 552), (559, 737, 552, 339), (344, 562, 738, 561), (562, 345, 563, 738), (738, 563, 341, 554), (561, 738, 554, 340), (345, 564, 739, 563), (564, 342, 557, 739), (739, 557, 338, 556), (563, 739, 556, 341), (258, 436, 740, 565), (436, 259, 566, 740), (740, 566, 343, 558), (565, 740, 558, 342), (259, 435, 741, 566), (435, 260, 567, 741), (741, 567, 344, 560), (566, 741, 560, 343), (260, 434, 742, 567), (434, 261, 568, 742), (742, 568, 345, 562), (567, 742, 562, 344), (261, 433, 743, 568), (433, 258, 565, 743), (743, 565, 342, 564), (568, 743, 564, 345), (350, 570, 744, 569), (570, 351, 571, 744), (744, 571, 347, 414), (569, 744, 414, 346), (351, 572, 745, 571), (572, 352, 573, 745), (745, 573, 348, 417), (571, 745, 417, 347), (352, 574, 746, 573), (574, 353, 575, 746), (746, 575, 349, 408), (573, 746, 408, 348), (353, 576, 747, 575), (576, 350, 569, 747), (747, 569, 346, 409), (575, 747, 409, 349), (262, 516, 748, 577), (516, 263, 578, 748), (748, 578, 351, 570), (577, 748, 570, 350), (263, 519, 749, 578), (519, 264, 579, 749), (749, 579, 352, 572), (578, 749, 572, 351), (264, 522, 750, 579), (522, 265, 580, 750), (750, 580, 353, 574), (579, 750, 574, 352), (265, 524, 751, 580), (524, 262, 577, 751), (751, 577, 350, 576), (580, 751, 576, 353), (357, 582, 752, 581), (582, 358, 583, 752), (752, 583, 355, 404), (581, 752, 404, 354), (358, 584, 753, 583), (584, 359, 585, 753), (753, 585, 356, 389), (583, 753, 389, 355), (359, 586, 754, 585), (586, 360, 587, 754), (754, 587, 348, 407), (585, 754, 407, 356), (360, 588, 755, 587), (588, 357, 581, 755), (755, 581, 354, 406), (587, 755, 406, 348), (266, 492, 756, 589), (492, 267, 590, 756), (756, 590, 358, 582), (589, 756, 582, 357), (267, 495, 757, 590), (495, 268, 591, 757), (757, 591, 359, 584), (590, 757, 584, 358), (268, 498, 758, 591), (498, 269, 592, 758), (758, 592, 360, 586), (591, 758, 586, 359), (269, 500, 759, 592), (500, 266, 589, 759), (759, 589, 357, 588), (592, 759, 588, 360), (274, 540, 760, 593), (540, 275, 594, 760), (760, 594, 362, 384), (593, 760, 384, 361), (275, 543, 761, 594), (543, 276, 595, 761), (761, 595, 349, 397), (594, 761, 397, 362), (276, 546, 762, 595), (546, 277, 596, 762), (762, 596, 356, 396), (595, 762, 396, 349), (277, 548, 763, 596), (548, 274, 593, 763), (763, 593, 361, 390), (596, 763, 390, 356), (242, 405, 764, 597), (405, 243, 598, 764), (764, 598, 279, 599), (597, 764, 599, 278), (243, 410, 765, 598), (410, 244, 600, 765), (765, 600, 280, 601), (598, 765, 601, 279), (244, 412, 766, 600), (412, 245, 602, 766), (766, 602, 281, 603), (600, 766, 603, 280), (245, 413, 767, 602), (413, 242, 597, 767), (767, 597, 278, 604), (602, 767, 604, 281), (286, 606, 768, 605), (606, 287, 607, 768), (768, 607, 364, 608), (605, 768, 608, 363), (287, 609, 769, 607), (609, 288, 610, 769), (769, 610, 365, 611), (607, 769, 611, 364), (288, 612, 770, 610), (612, 289, 613, 770), (770, 613, 366, 614), (610, 770, 614, 365), (289, 615, 771, 613), (615, 286, 605, 771), (771, 605, 363, 616), (613, 771, 616, 366), (363, 608, 772, 617), (608, 364, 618, 772), (772, 618, 283, 619), (617, 772, 619, 282), (364, 611, 773, 618), (611, 365, 620, 773), (773, 620, 284, 621), (618, 773, 621, 283), (365, 614, 774, 620), (614, 366, 622, 774), (774, 622, 285, 623), (620, 774, 623, 284), (366, 616, 775, 622), (616, 363, 617, 775), (775, 617, 282, 624), (622, 775, 624, 285), (278, 599, 776, 625), (599, 279, 626, 776), (776, 626, 368, 627), (625, 776, 627, 367), (279, 601, 777, 626), (601, 280, 628, 777), (777, 628, 369, 629), (626, 777, 629, 368), (280, 603, 778, 628), (603, 281, 630, 778), (778, 630, 370, 631), (628, 778, 631, 369), (281, 604, 779, 630), (604, 278, 625, 779), (779, 625, 367, 632), (630, 779, 632, 370), (367, 627, 780, 633), (627, 368, 634, 780), (780, 634, 287, 606), (633, 780, 606, 286), (368, 629, 781, 634), (629, 369, 635, 781), (781, 635, 288, 609), (634, 781, 609, 287), (369, 631, 782, 635), (631, 370, 636, 782), (782, 636, 289, 612), (635, 782, 612, 288), (370, 632, 783, 636), (632, 367, 633, 783), (783, 633, 286, 615), (636, 783, 615, 289), (282, 619, 784, 637), (619, 283, 638, 784), (784, 638, 372, 639), (637, 784, 639, 371), (283, 621, 785, 638), (621, 284, 640, 785), (785, 640, 373, 641), (638, 785, 641, 372), (284, 623, 786, 640), (623, 285, 642, 786), (786, 642, 374, 643), (640, 786, 643, 373), (285, 624, 787, 642), (624, 282, 637, 787), (787, 637, 371, 644), (642, 787, 644, 374), (371, 639, 788, 645), (639, 372, 646, 788), (788, 646, 376, 647), (645, 788, 647, 375), (372, 641, 789, 646), (641, 373, 648, 789), (789, 648, 377, 649), (646, 789, 649, 376), (373, 643, 790, 648), (643, 374, 650, 790), (790, 650, 378, 651), (648, 790, 651, 377), (374, 644, 791, 650), (644, 371, 645, 791), (791, 645, 375, 652), (650, 791, 652, 378), (375, 647, 792, 653), (647, 376, 654, 792), (792, 654, 291, 438), (653, 792, 438, 290), (376, 649, 793, 654), (649, 377, 655, 793), (793, 655, 292, 441), (654, 793, 441, 291), (377, 651, 794, 655), (651, 378, 656, 794), (794, 656, 293, 444), (655, 794, 444, 292), (378, 652, 795, 656), (652, 375, 653, 795), (795, 653, 290, 447), (656, 795, 447, 293)])
me_icosphere.polygons.foreach_set('material_index', [0, 0, 0, 0, 0, 0, 0, 0, 0, 0, 0, 0, 0, 0, 0, 0, 0, 0, 0, 0, 0, 0, 0, 0, 0, 0, 0, 0, 0, 0, 0, 0, 0, 0, 0, 0, 0, 0, 0, 0, 0, 0, 0, 0, 0, 0, 0, 0, 0, 0, 0, 0, 0, 0, 0, 0, 0, 0, 0, 0, 0, 0, 0, 0, 0, 0, 0, 0, 0, 0, 0, 0, 0, 0, 0, 0, 0, 0, 0, 0, 0, 0, 0, 0, 0, 0, 0, 0, 0, 0, 0, 0, 0, 0, 0, 0, 0, 0, 0, 0, 0, 0, 0, 0, 0, 0, 0, 0, 0, 0, 0, 0, 0, 0, 0, 0, 0, 0, 0, 0, 0, 0, 0, 0, 0, 0, 0, 0, 0, 0, 0, 0, 0, 0, 0, 0, 0, 0, 0, 0, 0, 0, 0, 0, 0, 0, 0, 0, 0, 0, 0, 0, 0, 0, 0, 0, 0, 0, 0, 0, 0, 0, 0, 0, 0, 0, 0, 0, 0, 0, 0, 0, 0, 0, 0, 0, 0, 0, 0, 0, 0, 0, 0, 0, 0, 0, 0, 0, 0, 0, 0, 0, 0, 0, 0, 0, 0, 0, 0, 0, 0, 0, 0, 0, 0, 0, 0, 0, 0, 0, 0, 0, 0, 0, 0, 0, 0, 0, 0, 0, 0, 0, 0, 0, 0, 0, 0, 0, 0, 0, 0, 0, 0, 0, 0, 0, 0, 0, 0, 0, 1, 1, 1, 1, 1, 1, 1, 1, 1, 1, 1, 1, 1, 1, 1, 1, 1, 1, 1, 1, 1, 1, 1, 1, 1, 1, 1, 1, 1, 1, 1, 1, 1, 1, 1, 1, 1, 1, 1, 1, 1, 1, 1, 1, 1, 1, 1, 1, 1, 1, 1, 1, 1, 1, 1, 1, 1, 1, 1, 1, 1, 1, 1, 1, 1, 1, 1, 1, 1, 1, 1, 1, 1, 1, 1, 1, 1, 1, 1, 1, 1, 1, 1, 1, 1, 1, 1, 1, 1, 1, 1, 1, 1, 1, 1, 1, 1, 1, 1, 1, 1, 1, 1, 1, 1, 1, 1, 1, 1, 1, 1, 1, 1, 1, 1, 1, 1, 1, 1, 1, 1, 1, 1, 1, 1, 1, 1, 1, 1, 1, 1, 1, 1, 1, 1, 1, 1, 1, 1, 1, 1, 1, 1, 1, 1, 1, 1, 1, 1, 1, 1, 1, 1, 1, 1, 1, 1, 1, 1, 1, 1, 1, 1, 1, 1, 1, 1, 1, 1, 1, 1, 1, 1, 1, 1, 1, 1, 1, 1, 1, 1, 1, 1, 1, 1, 1, 1, 1, 1, 1, 1, 1, 1, 1, 1, 1, 1, 1, 1, 1, 1, 1, 1, 1, 1, 1, 1, 1, 1, 1, 1, 1, 1, 1, 1, 1, 1, 1, 1, 1, 1, 1, 1, 1, 1, 1, 1, 1, 1, 1, 1, 1, 1, 1, 1, 1, 1, 1, 1, 1, 1, 1, 1, 1, 1, 1, 1, 1, 1, 1, 1, 1, 1, 1, 1, 1, 1, 1, 1, 1, 1, 1, 1, 1, 1, 1, 1, 1, 1, 1, 1, 1, 1, 1, 1, 1, 1, 1, 1, 1, 1, 1, 1, 1, 1, 1, 1, 1, 1, 1, 1, 1, 1, 1, 1, 1, 1, 1, 1, 1, 1, 1, 1, 1, 1, 1, 1, 1, 1, 1, 1, 1, 1, 1, 1, 1, 1, 1, 1, 1, 1, 1, 1, 1, 1, 1, 1, 1, 1, 1, 1, 1, 1, 1, 1, 1, 1, 1, 1, 1, 1, 1, 1, 1, 1, 1, 1, 1, 1, 1, 1, 1, 1, 1, 1, 1, 1, 1, 1, 1, 1, 1, 1, 1, 1, 1, 1, 1, 1, 1, 1, 1, 1, 1, 1, 1, 1, 1, 1, 1, 1, 1, 1, 1, 1, 1, 1, 1, 1, 1, 1, 1, 1, 1, 1, 1, 1, 1, 1, 1, 1, 1, 1, 1, 1, 1, 1, 1, 1, 1, 1, 1, 1, 1, 1, 1, 1, 1, 1, 1, 1, 1, 1, 1, 1, 1, 1, 1, 1, 1, 1, 1, 1, 1, 1, 1, 1, 1, 1, 1, 1, 1, 1, 1, 1, 1, 1, 1, 1, 1, 1, 1, 1, 1, 1, 1, 1, 1, 1, 1, 1, 1, 1, 1, 1, 1, 1, 1, 1, 1, 1, 1, 1, 1, 1, 1, 1, 1, 1, 1, 1, 1, 1, 1, 1, 1, 1, 1, 1, 1, 1, 1, 1, 1, 1, 1, 1, 1, 1, 1, 1, 1, 1, 1, 1, 1, 1, 1, 1, 1, 1, 1, 1, 1, 1, 1, 1, 1, 1, 1, 1, 1, 1, 1, 1, 1, 1, 1, 1, 1, 1, 1, 1, 1, 1, 1, 1, 1, 1, 1, 1, 1, 1, 1, 1, 1, 1, 1, 1, 1])
_uv = me_icosphere.uv_layers.new(name='UVMap')
_uv.uv.foreach_set('vector', [0.1818, 0.0, 0.2045, 0.03937, 0.1818, 0.05249, 0.1591, 0.03937, 0.2273, 0.07873, 0.1818, 0.07873, 0.1818, 0.05249, 0.2045, 0.03937, 0.1364, 0.07873, 0.1591, 0.03937, 0.1818, 0.05249, 0.1818, 0.07873, 0.2727, 0.1575, 0.2955, 0.1181, 0.3182, 0.1312, 0.3182, 0.1575, 0.3182, 0.07873, 0.3409, 0.1181, 0.3182, 0.1312, 0.2955, 0.1181, 0.3636, 0.1575, 0.3182, 0.1575, 0.3182, 0.1312, 0.3409, 0.1181, 0.9091, 0.0, 0.9318, 0.03937, 0.9091, 0.05249, 0.8864, 0.03937, 0.9545, 0.07873, 0.9091, 0.07873, 0.9091, 0.05249, 0.9318, 0.03937, 0.8636, 0.07873, 0.8864, 0.03937, 0.9091, 0.05249, 0.9091, 0.07873, 0.7273, 0.0, 0.75, 0.03937, 0.7273, 0.05249, 0.7045, 0.03937, 0.7727, 0.07873, 0.7273, 0.07873, 0.7273, 0.05249, 0.75, 0.03937, 0.6818, 0.07873, 0.7045, 0.03937, 0.7273, 0.05249, 0.7273, 0.07873, 0.5455, 0.0, 0.5682, 0.03937, 0.5455, 0.05249, 0.5227, 0.03937, 0.5909, 0.07873, 0.5455, 0.07873, 0.5455, 0.05249, 0.5682, 0.03937, 0.5, 0.07873, 0.5227, 0.03937, 0.5455, 0.05249, 0.5455, 0.07873, 0.2727, 0.1575, 0.3182, 0.1575, 0.3182, 0.1837, 0.2955, 0.1968, 0.3636, 0.1575, 0.3409, 0.1968, 0.3182, 0.1837, 0.3182, 0.1575, 0.3182, 0.2362, 0.2955, 0.1968, 0.3182, 0.1837, 0.3409, 0.1968, 0.09091, 0.1575, 0.1364, 0.1575, 0.1364, 0.1837, 0.1136, 0.1968, 0.1818, 0.1575, 0.1591, 0.1968, 0.1364, 0.1837, 0.1364, 0.1575, 0.1364, 0.2362, 0.1136, 0.1968, 0.1364, 0.1837, 0.1591, 0.1968, 0.8182, 0.1575, 0.8636, 0.1575, 0.8636, 0.1837, 0.8409, 0.1968, 0.9091, 0.1575, 0.8864, 0.1968, 0.8636, 0.1837, 0.8636, 0.1575, 0.8636, 0.2362, 0.8409, 0.1968, 0.8636, 0.1837, 0.8864, 0.1968, 0.6364, 0.1575, 0.6818, 0.1575, 0.6818, 0.1837, 0.6591, 0.1968, 0.7273, 0.1575, 0.7045, 0.1968, 0.6818, 0.1837, 0.6818, 0.1575, 0.6818, 0.2362, 0.6591, 0.1968, 0.6818, 0.1837, 0.7045, 0.1968, 0.4545, 0.1575, 0.5, 0.1575, 0.5, 0.1837, 0.4773, 0.1968, 0.5455, 0.1575, 0.5227, 0.1968, 0.5, 0.1837, 0.5, 0.1575, 0.5, 0.2362, 0.4773, 0.1968, 0.5, 0.1837, 0.5227, 0.1968, 0.2727, 0.1575, 0.2955, 0.1968, 0.2727, 0.2099, 0.25, 0.1968, 0.3182, 0.2362, 0.2727, 0.2362, 0.2727, 0.2099, 0.2955, 0.1968, 0.2273, 0.2362, 0.25, 0.1968, 0.2727, 0.2099, 0.2727, 0.2362, 0.09091, 0.1575, 0.1136, 0.1968, 0.09091, 0.2099, 0.06818, 0.1968, 0.1364, 0.2362, 0.09091, 0.2362, 0.09091, 0.2099, 0.1136, 0.1968, 0.04546, 0.2362, 0.06818, 0.1968, 0.09091, 0.2099, 0.09091, 0.2362, 0.8182, 0.1575, 0.8409, 0.1968, 0.8182, 0.2099, 0.7955, 0.1968, 0.8636, 0.2362, 0.8182, 0.2362, 0.8182, 0.2099, 0.8409, 0.1968, 0.7727, 0.2362, 0.7955, 0.1968, 0.8182, 0.2099, 0.8182, 0.2362, 0.6364, 0.1575, 0.6591, 0.1968, 0.6364, 0.2099, 0.6136, 0.1968, 0.6818, 0.2362, 0.6364, 0.2362, 0.6364, 0.2099, 0.6591, 0.1968, 0.5909, 0.2362, 0.6136, 0.1968, 0.6364, 0.2099, 0.6364, 0.2362, 0.4545, 0.1575, 0.4773, 0.1968, 0.4545, 0.2099, 0.4318, 0.1968, 0.5, 0.2362, 0.4545, 0.2362, 0.4545, 0.2099, 0.4773, 0.1968, 0.4091, 0.2362, 0.4318, 0.1968, 0.4545, 0.2099, 0.4545, 0.2362, 0.1818, 0.3149, 0.2273, 0.3149, 0.2273, 0.3412, 0.2045, 0.3543, 0.2727, 0.3149, 0.25, 0.3543, 0.2273, 0.3412, 0.2273, 0.3149, 0.2273, 0.3937, 0.2045, 0.3543, 0.2273, 0.3412, 0.25, 0.3543, 0.0, 0.3149, 0.04545, 0.3149, 0.04545, 0.3412, 0.02273, 0.3543, 0.09091, 0.3149, 0.06818, 0.3543, 0.04545, 0.3412, 0.04545, 0.3149, 0.04546, 0.3937, 0.02273, 0.3543, 0.04545, 0.3412, 0.06818, 0.3543, 0.7273, 0.3149, 0.7727, 0.3149, 0.7727, 0.3412, 0.75, 0.3543, 0.8182, 0.3149, 0.7955, 0.3543, 0.7727, 0.3412, 0.7727, 0.3149, 0.7727, 0.3937, 0.75, 0.3543, 0.7727, 0.3412, 0.7955, 0.3543, 0.5455, 0.3149, 0.5909, 0.3149, 0.5909, 0.3412, 0.5682, 0.3543, 0.6364, 0.3149, 0.6136, 0.3543, 0.5909, 0.3412, 0.5909, 0.3149, 0.5909, 0.3937, 0.5682, 0.3543, 0.5909, 0.3412, 0.6136, 0.3543, 0.3636, 0.3149, 0.4091, 0.3149, 0.4091, 0.3412, 0.3864, 0.3543, 0.4545, 0.3149, 0.4318, 0.3543, 0.4091, 0.3412, 0.4091, 0.3149, 0.4091, 0.3937, 0.3864, 0.3543, 0.4091, 0.3412, 0.4318, 0.3543, 0.4091, 0.3937, 0.4545, 0.3937, 0.4545, 0.4199, 0.4318, 0.433, 0.5, 0.3937, 0.4773, 0.433, 0.4545, 0.4199, 0.4545, 0.3937, 0.4545, 0.4724, 0.4318, 0.433, 0.4545, 0.4199, 0.4773, 0.433, 0.4091, 0.3937, 0.4318, 0.3543, 0.4545, 0.3674, 0.4545, 0.3937, 0.4545, 0.3149, 0.4773, 0.3543, 0.4545, 0.3674, 0.4318, 0.3543, 0.5, 0.3937, 0.4545, 0.3937, 0.4545, 0.3674, 0.4773, 0.3543, 0.4545, 0.3149, 0.5, 0.3149, 0.5, 0.3412, 0.4773, 0.3543, 0.5455, 0.3149, 0.5227, 0.3543, 0.5, 0.3412, 0.5, 0.3149, 0.5, 0.3937, 0.4773, 0.3543, 0.5, 0.3412, 0.5227, 0.3543, 0.5909, 0.3937, 0.6364, 0.3937, 0.6364, 0.4199, 0.6136, 0.433, 0.6818, 0.3937, 0.6591, 0.433, 0.6364, 0.4199, 0.6364, 0.3937, 0.6364, 0.4724, 0.6136, 0.433, 0.6364, 0.4199, 0.6591, 0.433, 0.5909, 0.3937, 0.6136, 0.3543, 0.6364, 0.3674, 0.6364, 0.3937, 0.6364, 0.3149, 0.6591, 0.3543, 0.6364, 0.3674, 0.6136, 0.3543, 0.6818, 0.3937, 0.6364, 0.3937, 0.6364, 0.3674, 0.6591, 0.3543, 0.6364, 0.3149, 0.6818, 0.3149, 0.6818, 0.3412, 0.6591, 0.3543, 0.7273, 0.3149, 0.7045, 0.3543, 0.6818, 0.3412, 0.6818, 0.3149, 0.6818, 0.3937, 0.6591, 0.3543, 0.6818, 0.3412, 0.7045, 0.3543, 0.7727, 0.3937, 0.8182, 0.3937, 0.8182, 0.4199, 0.7955, 0.433, 0.8636, 0.3937, 0.8409, 0.433, 0.8182, 0.4199, 0.8182, 0.3937, 0.8182, 0.4724, 0.7955, 0.433, 0.8182, 0.4199, 0.8409, 0.433, 0.7727, 0.3937, 0.7955, 0.3543, 0.8182, 0.3674, 0.8182, 0.3937, 0.8182, 0.3149, 0.8409, 0.3543, 0.8182, 0.3674, 0.7955, 0.3543, 0.8636, 0.3937, 0.8182, 0.3937, 0.8182, 0.3674, 0.8409, 0.3543, 0.8182, 0.3149, 0.8636, 0.3149, 0.8636, 0.3412, 0.8409, 0.3543, 0.9091, 0.3149, 0.8864, 0.3543, 0.8636, 0.3412, 0.8636, 0.3149, 0.8636, 0.3937, 0.8409, 0.3543, 0.8636, 0.3412, 0.8864, 0.3543, 0.04546, 0.3937, 0.09091, 0.3937, 0.09091, 0.4199, 0.06818, 0.433, 0.1364, 0.3937, 0.1136, 0.433, 0.09091, 0.4199, 0.09091, 0.3937, 0.09091, 0.4724, 0.06818, 0.433, 0.09091, 0.4199, 0.1136, 0.433, 0.04546, 0.3937, 0.06818, 0.3543, 0.09091, 0.3674, 0.09091, 0.3937, 0.09091, 0.3149, 0.1136, 0.3543, 0.09091, 0.3674, 0.06818, 0.3543, 0.1364, 0.3937, 0.09091, 0.3937, 0.09091, 0.3674, 0.1136, 0.3543, 0.09091, 0.3149, 0.1364, 0.3149, 0.1364, 0.3412, 0.1136, 0.3543, 0.1818, 0.3149, 0.1591, 0.3543, 0.1364, 0.3412, 0.1364, 0.3149, 0.1364, 0.3937, 0.1136, 0.3543, 0.1364, 0.3412, 0.1591, 0.3543, 0.2273, 0.3937, 0.2727, 0.3937, 0.2727, 0.4199, 0.25, 0.433, 0.3182, 0.3937, 0.2955, 0.433, 0.2727, 0.4199, 0.2727, 0.3937, 0.2727, 0.4724, 0.25, 0.433, 0.2727, 0.4199, 0.2955, 0.433, 0.2273, 0.3937, 0.25, 0.3543, 0.2727, 0.3674, 0.2727, 0.3937, 0.2727, 0.3149, 0.2955, 0.3543, 0.2727, 0.3674, 0.25, 0.3543, 0.3182, 0.3937, 0.2727, 0.3937, 0.2727, 0.3674, 0.2955, 0.3543, 0.2727, 0.3149, 0.3182, 0.3149, 0.3182, 0.3412, 0.2955, 0.3543, 0.3636, 0.3149, 0.3409, 0.3543, 0.3182, 0.3412, 0.3182, 0.3149, 0.3182, 0.3937, 0.2955, 0.3543, 0.3182, 0.3412, 0.3409, 0.3543, 0.4091, 0.2362, 0.4318, 0.2756, 0.4091, 0.2887, 0.3864, 0.2756, 0.4545, 0.3149, 0.4091, 0.3149, 0.4091, 0.2887, 0.4318, 0.2756, 0.3636, 0.3149, 0.3864, 0.2756, 0.4091, 0.2887, 0.4091, 0.3149, 0.4091, 0.2362, 0.4545, 0.2362, 0.4545, 0.2624, 0.4318, 0.2756, 0.5, 0.2362, 0.4773, 0.2756, 0.4545, 0.2624, 0.4545, 0.2362, 0.4545, 0.3149, 0.4318, 0.2756, 0.4545, 0.2624, 0.4773, 0.2756, 0.5, 0.2362, 0.5227, 0.2756, 0.5, 0.2887, 0.4773, 0.2756, 0.5455, 0.3149, 0.5, 0.3149, 0.5, 0.2887, 0.5227, 0.2756, 0.4545, 0.3149, 0.4773, 0.2756, 0.5, 0.2887, 0.5, 0.3149, 0.5909, 0.2362, 0.6136, 0.2756, 0.5909, 0.2887, 0.5682, 0.2756, 0.6364, 0.3149, 0.5909, 0.3149, 0.5909, 0.2887, 0.6136, 0.2756, 0.5455, 0.3149, 0.5682, 0.2756, 0.5909, 0.2887, 0.5909, 0.3149, 0.5909, 0.2362, 0.6364, 0.2362, 0.6364, 0.2624, 0.6136, 0.2756, 0.6818, 0.2362, 0.6591, 0.2756, 0.6364, 0.2624, 0.6364, 0.2362, 0.6364, 0.3149, 0.6136, 0.2756, 0.6364, 0.2624, 0.6591, 0.2756, 0.6818, 0.2362, 0.7045, 0.2756, 0.6818, 0.2887, 0.6591, 0.2756, 0.7273, 0.3149, 0.6818, 0.3149, 0.6818, 0.2887, 0.7045, 0.2756, 0.6364, 0.3149, 0.6591, 0.2756, 0.6818, 0.2887, 0.6818, 0.3149, 0.7727, 0.2362, 0.7955, 0.2756, 0.7727, 0.2887, 0.75, 0.2756, 0.8182, 0.3149, 0.7727, 0.3149, 0.7727, 0.2887, 0.7955, 0.2756, 0.7273, 0.3149, 0.75, 0.2756, 0.7727, 0.2887, 0.7727, 0.3149, 0.7727, 0.2362, 0.8182, 0.2362, 0.8182, 0.2624, 0.7955, 0.2756, 0.8636, 0.2362, 0.8409, 0.2756, 0.8182, 0.2624, 0.8182, 0.2362, 0.8182, 0.3149, 0.7955, 0.2756, 0.8182, 0.2624, 0.8409, 0.2756, 0.8636, 0.2362, 0.8864, 0.2756, 0.8636, 0.2887, 0.8409, 0.2756, 0.9091, 0.3149, 0.8636, 0.3149, 0.8636, 0.2887, 0.8864, 0.2756, 0.8182, 0.3149, 0.8409, 0.2756, 0.8636, 0.2887, 0.8636, 0.3149, 0.04546, 0.2362, 0.06818, 0.2756, 0.04545, 0.2887, 0.02273, 0.2756, 0.09091, 0.3149, 0.04545, 0.3149, 0.04545, 0.2887, 0.06818, 0.2756, 0.0, 0.3149, 0.02273, 0.2756, 0.04545, 0.2887, 0.04545, 0.3149, 0.04546, 0.2362, 0.09091, 0.2362, 0.09091, 0.2624, 0.06818, 0.2756, 0.1364, 0.2362, 0.1136, 0.2756, 0.09091, 0.2624, 0.09091, 0.2362, 0.09091, 0.3149, 0.06818, 0.2756, 0.09091, 0.2624, 0.1136, 0.2756, 0.1364, 0.2362, 0.1591, 0.2756, 0.1364, 0.2887, 0.1136, 0.2756, 0.1818, 0.3149, 0.1364, 0.3149, 0.1364, 0.2887, 0.1591, 0.2756, 0.09091, 0.3149, 0.1136, 0.2756, 0.1364, 0.2887, 0.1364, 0.3149, 0.2273, 0.2362, 0.25, 0.2756, 0.2273, 0.2887, 0.2045, 0.2756, 0.2727, 0.3149, 0.2273, 0.3149, 0.2273, 0.2887, 0.25, 0.2756, 0.1818, 0.3149, 0.2045, 0.2756, 0.2273, 0.2887, 0.2273, 0.3149, 0.2273, 0.2362, 0.2727, 0.2362, 0.2727, 0.2624, 0.25, 0.2756, 0.3182, 0.2362, 0.2955, 0.2756, 0.2727, 0.2624, 0.2727, 0.2362, 0.2727, 0.3149, 0.25, 0.2756, 0.2727, 0.2624, 0.2955, 0.2756, 0.3182, 0.2362, 0.3409, 0.2756, 0.3182, 0.2887, 0.2955, 0.2756, 0.3636, 0.3149, 0.3182, 0.3149, 0.3182, 0.2887, 0.3409, 0.2756, 0.2727, 0.3149, 0.2955, 0.2756, 0.3182, 0.2887, 0.3182, 0.3149, 0.5, 0.2362, 0.5455, 0.2362, 0.5455, 0.2624, 0.5227, 0.2756, 0.5909, 0.2362, 0.5682, 0.2756, 0.5455, 0.2624, 0.5455, 0.2362, 0.5455, 0.3149, 0.5227, 0.2756, 0.5455, 0.2624, 0.5682, 0.2756, 0.5, 0.2362, 0.5227, 0.1968, 0.5455, 0.2099, 0.5455, 0.2362, 0.5455, 0.1575, 0.5682, 0.1968, 0.5455, 0.2099, 0.5227, 0.1968, 0.5909, 0.2362, 0.5455, 0.2362, 0.5455, 0.2099, 0.5682, 0.1968, 0.5455, 0.1575, 0.5909, 0.1575, 0.5909, 0.1837, 0.5682, 0.1968, 0.6364, 0.1575, 0.6136, 0.1968, 0.5909, 0.1837, 0.5909, 0.1575, 0.5909, 0.2362, 0.5682, 0.1968, 0.5909, 0.1837, 0.6136, 0.1968, 0.6818, 0.2362, 0.7273, 0.2362, 0.7273, 0.2624, 0.7045, 0.2756, 0.7727, 0.2362, 0.75, 0.2756, 0.7273, 0.2624, 0.7273, 0.2362, 0.7273, 0.3149, 0.7045, 0.2756, 0.7273, 0.2624, 0.75, 0.2756, 0.6818, 0.2362, 0.7045, 0.1968, 0.7273, 0.2099, 0.7273, 0.2362, 0.7273, 0.1575, 0.75, 0.1968, 0.7273, 0.2099, 0.7045, 0.1968, 0.7727, 0.2362, 0.7273, 0.2362, 0.7273, 0.2099, 0.75, 0.1968, 0.7273, 0.1575, 0.7727, 0.1575, 0.7727, 0.1837, 0.75, 0.1968, 0.8182, 0.1575, 0.7955, 0.1968, 0.7727, 0.1837, 0.7727, 0.1575, 0.7727, 0.2362, 0.75, 0.1968, 0.7727, 0.1837, 0.7955, 0.1968, 0.8636, 0.2362, 0.9091, 0.2362, 0.9091, 0.2624, 0.8864, 0.2756, 0.9545, 0.2362, 0.9318, 0.2756, 0.9091, 0.2624, 0.9091, 0.2362, 0.9091, 0.3149, 0.8864, 0.2756, 0.9091, 0.2624, 0.9318, 0.2756, 0.8636, 0.2362, 0.8864, 0.1968, 0.9091, 0.2099, 0.9091, 0.2362, 0.9091, 0.1575, 0.9318, 0.1968, 0.9091, 0.2099, 0.8864, 0.1968, 0.9545, 0.2362, 0.9091, 0.2362, 0.9091, 0.2099, 0.9318, 0.1968, 0.9091, 0.1575, 0.9545, 0.1575, 0.9545, 0.1837, 0.9318, 0.1968, 1.0, 0.1575, 0.9773, 0.1968, 0.9545, 0.1837, 0.9545, 0.1575, 0.9545, 0.2362, 0.9318, 0.1968, 0.9545, 0.1837, 0.9773, 0.1968, 0.1364, 0.2362, 0.1818, 0.2362, 0.1818, 0.2624, 0.1591, 0.2756, 0.2273, 0.2362, 0.2045, 0.2756, 0.1818, 0.2624, 0.1818, 0.2362, 0.1818, 0.3149, 0.1591, 0.2756, 0.1818, 0.2624, 0.2045, 0.2756, 0.1364, 0.2362, 0.1591, 0.1968, 0.1818, 0.2099, 0.1818, 0.2362, 0.1818, 0.1575, 0.2045, 0.1968, 0.1818, 0.2099, 0.1591, 0.1968, 0.2273, 0.2362, 0.1818, 0.2362, 0.1818, 0.2099, 0.2045, 0.1968, 0.1818, 0.1575, 0.2273, 0.1575, 0.2273, 0.1837, 0.2045, 0.1968, 0.2727, 0.1575, 0.25, 0.1968, 0.2273, 0.1837, 0.2273, 0.1575, 0.2273, 0.2362, 0.2045, 0.1968, 0.2273, 0.1837, 0.25, 0.1968, 0.3182, 0.2362, 0.3636, 0.2362, 0.3636, 0.2624, 0.3409, 0.2756, 0.4091, 0.2362, 0.3864, 0.2756, 0.3636, 0.2624, 0.3636, 0.2362, 0.3636, 0.3149, 0.3409, 0.2756, 0.3636, 0.2624, 0.3864, 0.2756, 0.3182, 0.2362, 0.3409, 0.1968, 0.3636, 0.2099, 0.3636, 0.2362, 0.3636, 0.1575, 0.3864, 0.1968, 0.3636, 0.2099, 0.3409, 0.1968, 0.4091, 0.2362, 0.3636, 0.2362, 0.3636, 0.2099, 0.3864, 0.1968, 0.3636, 0.1575, 0.4091, 0.1575, 0.4091, 0.1837, 0.3864, 0.1968, 0.4545, 0.1575, 0.4318, 0.1968, 0.4091, 0.1837, 0.4091, 0.1575, 0.4091, 0.2362, 0.3864, 0.1968, 0.4091, 0.1837, 0.4318, 0.1968, 0.5, 0.07873, 0.5227, 0.1181, 0.5, 0.1312, 0.4773, 0.1181, 0.5455, 0.1575, 0.5, 0.1575, 0.5, 0.1312, 0.5227, 0.1181, 0.4545, 0.1575, 0.4773, 0.1181, 0.5, 0.1312, 0.5, 0.1575, 0.5, 0.07873, 0.5455, 0.07873, 0.5455, 0.105, 0.5227, 0.1181, 0.5909, 0.07873, 0.5682, 0.1181, 0.5455, 0.105, 0.5455, 0.07873, 0.5455, 0.1575, 0.5227, 0.1181, 0.5455, 0.105, 0.5682, 0.1181, 0.5909, 0.07873, 0.6136, 0.1181, 0.5909, 0.1312, 0.5682, 0.1181, 0.6364, 0.1575, 0.5909, 0.1575, 0.5909, 0.1312, 0.6136, 0.1181, 0.5455, 0.1575, 0.5682, 0.1181, 0.5909, 0.1312, 0.5909, 0.1575, 0.6818, 0.07873, 0.7045, 0.1181, 0.6818, 0.1312, 0.6591, 0.1181, 0.7273, 0.1575, 0.6818, 0.1575, 0.6818, 0.1312, 0.7045, 0.1181, 0.6364, 0.1575, 0.6591, 0.1181, 0.6818, 0.1312, 0.6818, 0.1575, 0.6818, 0.07873, 0.7273, 0.07873, 0.7273, 0.105, 0.7045, 0.1181, 0.7727, 0.07873, 0.75, 0.1181, 0.7273, 0.105, 0.7273, 0.07873, 0.7273, 0.1575, 0.7045, 0.1181, 0.7273, 0.105, 0.75, 0.1181, 0.7727, 0.07873, 0.7955, 0.1181, 0.7727, 0.1312, 0.75, 0.1181, 0.8182, 0.1575, 0.7727, 0.1575, 0.7727, 0.1312, 0.7955, 0.1181, 0.7273, 0.1575, 0.75, 0.1181, 0.7727, 0.1312, 0.7727, 0.1575, 0.8636, 0.07873, 0.8864, 0.1181, 0.8636, 0.1312, 0.8409, 0.1181, 0.9091, 0.1575, 0.8636, 0.1575, 0.8636, 0.1312, 0.8864, 0.1181, 0.8182, 0.1575, 0.8409, 0.1181, 0.8636, 0.1312, 0.8636, 0.1575, 0.8636, 0.07873, 0.9091, 0.07873, 0.9091, 0.105, 0.8864, 0.1181, 0.9545, 0.07873, 0.9318, 0.1181, 0.9091, 0.105, 0.9091, 0.07873, 0.9091, 0.1575, 0.8864, 0.1181, 0.9091, 0.105, 0.9318, 0.1181, 0.9545, 0.07873, 0.9773, 0.1181, 0.9545, 0.1312, 0.9318, 0.1181, 1.0, 0.1575, 0.9545, 0.1575, 0.9545, 0.1312, 0.9773, 0.1181, 0.9091, 0.1575, 0.9318, 0.1181, 0.9545, 0.1312, 0.9545, 0.1575, 0.3636, 0.1575, 0.3864, 0.1181, 0.4091, 0.1312, 0.4091, 0.1575, 0.4091, 0.07873, 0.4318, 0.1181, 0.4091, 0.1312, 0.3864, 0.1181, 0.4545, 0.1575, 0.4091, 0.1575, 0.4091, 0.1312, 0.4318, 0.1181, 0.3636, 0.1575, 0.3409, 0.1181, 0.3636, 0.105, 0.3864, 0.1181, 0.3182, 0.07873, 0.3636, 0.07873, 0.3636, 0.105, 0.3409, 0.1181, 0.4091, 0.07873, 0.3864, 0.1181, 0.3636, 0.105, 0.3636, 0.07873, 0.3182, 0.07873, 0.3409, 0.03937, 0.3636, 0.05249, 0.3636, 0.07873, 0.3636, 0.0, 0.3864, 0.03937, 0.3636, 0.05249, 0.3409, 0.03937, 0.4091, 0.07873, 0.3636, 0.07873, 0.3636, 0.05249, 0.3864, 0.03937, 0.1364, 0.07873, 0.1591, 0.1181, 0.1364, 0.1312, 0.1136, 0.1181, 0.1818, 0.1575, 0.1364, 0.1575, 0.1364, 0.1312, 0.1591, 0.1181, 0.09091, 0.1575, 0.1136, 0.1181, 0.1364, 0.1312, 0.1364, 0.1575, 0.1364, 0.07873, 0.1818, 0.07873, 0.1818, 0.105, 0.1591, 0.1181, 0.2273, 0.07873, 0.2045, 0.1181, 0.1818, 0.105, 0.1818, 0.07873, 0.1818, 0.1575, 0.1591, 0.1181, 0.1818, 0.105, 0.2045, 0.1181, 0.2273, 0.07873, 0.25, 0.1181, 0.2273, 0.1312, 0.2045, 0.1181, 0.2727, 0.1575, 0.2273, 0.1575, 0.2273, 0.1312, 0.25, 0.1181, 0.1818, 0.1575, 0.2045, 0.1181, 0.2273, 0.1312, 0.2273, 0.1575, 0.0, 0.0, 0.0, 0.0, 0.0, 0.0, 0.0, 0.0, 0.0, 0.0, 0.0, 0.0, 0.0, 0.0, 0.0, 0.0, 0.0, 0.0, 0.0, 0.0, 0.0, 0.0, 0.0, 0.0, 0.0, 0.0, 0.0, 0.0, 0.0, 0.0, 0.0, 0.0, 0.0, 0.0, 0.0, 0.0, 0.0, 0.0, 0.0, 0.0, 0.0, 0.0, 0.0, 0.0, 0.0, 0.0, 0.0, 0.0, 0.0, 0.0, 0.0, 0.0, 0.0, 0.0, 0.0, 0.0, 0.0, 0.0, 0.0, 0.0, 0.0, 0.0, 0.0, 0.0, 0.0, 0.0, 0.0, 0.0, 0.0, 0.0, 0.0, 0.0, 0.0, 0.0, 0.0, 0.0, 0.0, 0.0, 0.0, 0.0, 0.0, 0.0, 0.0, 0.0, 0.0, 0.0, 0.0, 0.0, 0.0, 0.0, 0.0, 0.0, 0.0, 0.0, 0.0, 0.0, 0.0, 0.0, 0.0, 0.0, 0.0, 0.0, 0.0, 0.0, 0.0, 0.0, 0.0, 0.0, 0.0, 0.0, 0.0, 0.0, 0.0, 0.0, 0.0, 0.0, 0.0, 0.0, 0.0, 0.0, 0.0, 0.0, 0.0, 0.0, 0.0, 0.0, 0.0, 0.0, 0.0, 0.0, 0.0, 0.0, 0.0, 0.0, 0.0, 0.0, 0.0, 0.0, 0.0, 0.0, 0.0, 0.0, 0.0, 0.0, 0.0, 0.0, 0.0, 0.0, 0.0, 0.0, 0.0, 0.0, 0.0, 0.0, 0.0, 0.0, 0.0, 0.0, 0.0, 0.0, 0.0, 0.0, 0.0, 0.0, 0.0, 0.0, 0.0, 0.0, 0.0, 0.0, 0.0, 0.0, 0.0, 0.0, 0.0, 0.0, 0.0, 0.0, 0.0, 0.0, 0.0, 0.0, 0.0, 0.0, 0.0, 0.0, 0.0, 0.0, 0.0, 0.0, 0.0, 0.0, 0.0, 0.0, 0.0, 0.0, 0.0, 0.0, 0.0, 0.0, 0.0, 0.0, 0.0, 0.0, 0.0, 0.0, 0.0, 0.0, 0.0, 0.0, 0.0, 0.0, 0.0, 0.0, 0.0, 0.0, 0.0, 0.0, 0.0, 0.0, 0.0, 0.0, 0.0, 0.0, 0.0, 0.0, 0.0, 0.0, 0.0, 0.0, 0.0, 0.0, 0.0, 0.0, 0.0, 0.0, 0.0, 0.0, 0.0, 0.0, 0.0, 0.0, 0.0, 0.0, 0.0, 0.0, 0.0, 0.0, 0.0, 0.0, 0.0, 0.0, 0.0, 0.0, 0.0, 0.0, 0.0, 0.0, 0.0, 0.0, 0.0, 0.0, 0.0, 0.0, 0.0, 0.0, 0.0, 0.0, 0.0, 0.0, 0.0, 0.0, 0.0, 0.0, 0.0, 0.0, 0.0, 0.0, 0.0, 0.0, 0.0, 0.0, 0.0, 0.0, 0.0, 0.0, 0.0, 0.0, 0.0, 0.0, 0.0, 0.0, 0.0, 0.0, 0.0, 0.0, 0.0, 0.0, 0.0, 0.0, 0.0, 0.0, 0.0, 0.0, 0.0, 0.0, 0.0, 0.0, 0.0, 0.0, 0.0, 0.0, 0.0, 0.0, 0.0, 0.0, 0.0, 0.0, 0.0, 0.0, 0.0, 0.0, 0.0, 0.0, 0.0, 0.0, 0.0, 0.0, 0.0, 0.0, 0.0, 0.0, 0.0, 0.0, 0.0, 0.0, 0.0, 0.0, 0.0, 0.0, 0.0, 0.0, 0.0, 0.0, 0.0, 0.0, 0.0, 0.0, 0.0, 0.0, 0.0, 0.0, 0.0, 0.0, 0.0, 0.0, 0.0, 0.0, 0.0, 0.0, 0.0, 0.0, 0.0, 0.0, 0.0, 0.0, 0.0, 0.0, 0.0, 0.0, 0.0, 0.0, 0.0, 0.0, 0.0, 0.0, 0.0, 0.0, 0.0, 0.0, 0.0, 0.0, 0.0, 0.0, 0.0, 0.0, 0.0, 0.0, 0.0, 0.0, 0.0, 0.0, 0.0, 0.0, 0.0, 0.0, 0.0, 0.0, 0.0, 0.0, 0.0, 0.0, 0.0, 0.0, 0.0, 0.0, 0.0, 0.0, 0.0, 0.0, 0.0, 0.0, 0.0, 0.0, 0.0, 0.0, 0.0, 0.0, 0.0, 0.0, 0.0, 0.0, 0.0, 0.0, 0.0, 0.0, 0.0, 0.0, 0.0, 0.0, 0.0, 0.0, 0.0, 0.0, 0.0, 0.0, 0.0, 0.0, 0.0, 0.0, 0.0, 0.0, 0.0, 0.0, 0.0, 0.0, 0.0, 0.0, 0.0, 0.0, 0.0, 0.0, 0.0, 0.0, 0.0, 0.0, 0.0, 0.0, 0.0, 0.0, 0.0, 0.0, 0.0, 0.0, 0.0, 0.0, 0.0, 0.0, 0.0, 0.0, 0.0, 0.0, 0.0, 0.0, 0.0, 0.0, 0.0, 0.0, 0.0, 0.0, 0.0, 0.0, 0.0, 0.0, 0.0, 0.0, 0.0, 0.0, 0.0, 0.0, 0.0, 0.0, 0.0, 0.0, 0.0, 0.0, 0.0, 0.0, 0.0, 0.0, 0.0, 0.0, 0.0, 0.0, 0.0, 0.0, 0.0, 0.0, 0.0, 0.0, 0.0, 0.0, 0.0, 0.0, 0.0, 0.0, 0.0, 0.0, 0.0, 0.0, 0.0, 0.0, 0.0, 0.0, 0.0, 0.0, 0.0, 0.0, 0.0, 0.0, 0.0, 0.0, 0.0, 0.0, 0.0, 0.0, 0.0, 0.0, 0.0, 0.0, 0.0, 0.0, 0.0, 0.0, 0.0, 0.0, 0.0, 0.0, 0.0, 0.0, 0.0, 0.0, 0.0, 0.0, 0.0, 0.0, 0.0, 0.0, 0.0, 0.0, 0.0, 0.0, 0.0, 0.0, 0.0, 0.0, 0.0, 0.0, 0.0, 0.0, 0.0, 0.0, 0.0, 0.0, 0.0, 0.0, 0.0, 0.0, 0.0, 0.0, 0.0, 0.0, 0.0, 0.0, 0.0, 0.0, 0.0, 0.0, 0.0, 0.0, 0.0, 0.0, 0.0, 0.0, 0.0, 0.0, 0.0, 0.0, 0.0, 0.0, 0.0, 0.0, 0.0, 0.0, 0.0, 0.0, 0.0, 0.0, 0.0, 0.0, 0.0, 0.0, 0.0, 0.0, 0.0, 0.0, 0.0, 0.0, 0.0, 0.0, 0.0, 0.0, 0.0, 0.0, 0.0, 0.0, 0.0, 0.0, 0.0, 0.0, 0.0, 0.0, 0.0, 0.0, 0.0, 0.0, 0.0, 0.0, 0.0, 0.0, 0.0, 0.0, 0.0, 0.0, 0.0, 0.0, 0.0, 0.0, 0.0, 0.0, 0.0, 0.0, 0.0, 0.0, 0.0, 0.0, 0.0, 0.0, 0.0, 0.0, 0.0, 0.0, 0.0, 0.0, 0.0, 0.0, 0.0, 0.0, 0.0, 0.0, 0.0, 0.0, 0.0, 0.0, 0.0, 0.0, 0.0, 0.0, 0.0, 0.0, 0.0, 0.0, 0.0, 0.0, 0.0, 0.0, 0.0, 0.0, 0.0, 0.0, 0.0, 0.0, 0.0, 0.0, 0.0, 0.0, 0.0, 0.0, 0.0, 0.0, 0.0, 0.0, 0.0, 0.0, 0.0, 0.0, 0.0, 0.0, 0.0, 0.0, 0.0, 0.0, 0.0, 0.0, 0.0, 0.0, 0.0, 0.0, 0.0, 0.0, 0.0, 0.0, 0.0, 0.0, 0.0, 0.0, 0.0, 0.0, 0.0, 0.0, 0.0, 0.0, 0.0, 0.0, 0.0, 0.0, 0.0, 0.0, 0.0, 0.0, 0.0, 0.0, 0.0, 0.0, 0.0, 0.0, 0.0, 0.0, 0.0, 0.0, 0.0, 0.0, 0.0, 0.0, 0.0, 0.0, 0.0, 0.0, 0.0, 0.0, 0.0, 0.0, 0.0, 0.0, 0.0, 0.0, 0.0, 0.0, 0.0, 0.0, 0.0, 0.0, 0.0, 0.0, 0.0, 0.0, 0.0, 0.0, 0.0, 0.0, 0.0, 0.0, 0.0, 0.0, 0.0, 0.0, 0.0, 0.0, 0.0, 0.0, 0.0, 0.0, 0.0, 0.0, 0.0, 0.0, 0.0, 0.0, 0.0, 0.0, 0.0, 0.0, 0.0, 0.0, 0.0, 0.0, 0.0, 0.0, 0.0, 0.0, 0.0, 0.0, 0.0, 0.0, 0.0, 0.0, 0.0, 0.0, 0.0, 0.0, 0.0, 0.0, 0.0, 0.0, 0.0, 0.0, 0.0, 0.0, 0.0, 0.0, 0.0, 0.0, 0.0, 0.0, 0.0, 0.0, 0.0, 0.0, 0.0, 0.0, 0.0, 0.0, 0.0, 0.0, 0.0, 0.0, 0.0, 0.0, 0.0, 0.0, 0.0, 0.0, 0.0, 0.0, 0.0, 0.0, 0.0, 0.0, 0.0, 0.0, 0.0, 0.0, 0.0, 0.0, 0.0, 0.0, 0.0, 0.0, 0.0, 0.0, 0.0, 0.0, 0.0, 0.0, 0.0, 0.0, 0.0, 0.0, 0.0, 0.0, 0.0, 0.0, 0.0, 0.0, 0.0, 0.0, 0.0, 0.0, 0.0, 0.0, 0.0, 0.0, 0.0, 0.0, 0.0, 0.0, 0.0, 0.0, 0.0, 0.0, 0.0, 0.0, 0.0, 0.0, 0.0, 0.0, 0.0, 0.0, 0.0, 0.0, 0.0, 0.0, 0.0, 0.0, 0.0, 0.0, 0.0, 0.0, 0.0, 0.0, 0.0, 0.0, 0.0, 0.0, 0.0, 0.0, 0.0, 0.0, 0.0, 0.0, 0.0, 0.0, 0.0, 0.0, 0.0, 0.0, 0.0, 0.0, 0.0, 0.0, 0.0, 0.0, 0.0, 0.0, 0.0, 0.0, 0.0, 0.0, 0.0, 0.0, 0.0, 0.0, 0.0, 0.0, 0.0, 0.0, 0.0, 0.0, 0.0, 0.0, 0.0, 0.0, 0.0, 0.0, 0.0, 0.0, 0.0, 0.0, 0.0, 0.0, 0.0, 0.0, 0.0, 0.0, 0.0, 0.0, 0.0, 0.0, 0.0, 0.0, 0.0, 0.0, 0.0, 0.0, 0.0, 0.0, 0.0, 0.0, 0.0, 0.0, 0.0, 0.0, 0.0, 0.0, 0.0, 0.0, 0.0, 0.0, 0.0, 0.0, 0.0, 0.0, 0.0, 0.0, 0.0, 0.0, 0.0, 0.0, 0.0, 0.0, 0.0, 0.0, 0.0, 0.0, 0.0, 0.0, 0.0, 0.0, 0.0, 0.0, 0.0, 0.0, 0.0, 0.0, 0.0, 0.0, 0.0, 0.0, 0.0, 0.0, 0.0, 0.0, 0.0, 0.0, 0.0, 0.0, 0.0, 0.0, 0.0, 0.0, 0.0, 0.0, 0.0, 0.0, 0.0, 0.0, 0.0, 0.0, 0.0, 0.0, 0.0, 0.0, 0.0, 0.0, 0.0, 0.0, 0.0, 0.0, 0.0, 0.0, 0.0, 0.0, 0.0, 0.0, 0.0, 0.0, 0.0, 0.0, 0.0, 0.0, 0.0, 0.0, 0.0, 0.0, 0.0, 0.0, 0.0, 0.0, 0.0, 0.0, 0.0, 0.0, 0.0, 0.0, 0.0, 0.0, 0.0, 0.0, 0.0, 0.0, 0.0, 0.0, 0.0, 0.0, 0.0, 0.0, 0.0, 0.0, 0.0, 0.0, 0.0, 0.0, 0.0, 0.0, 0.0, 0.0, 0.0, 0.0, 0.0, 0.0, 0.0, 0.0, 0.0, 0.0, 0.0, 0.0, 0.0, 0.0, 0.0, 0.0, 0.0, 0.0, 0.0, 0.0, 0.0, 0.0, 0.0, 0.0, 0.0, 0.0, 0.0, 0.0, 0.0, 0.0, 0.0, 0.0, 0.0, 0.0, 0.0, 0.0, 0.0, 0.0, 0.0, 0.0, 0.0, 0.0, 0.0, 0.0, 0.0, 0.0, 0.0, 0.0, 0.0, 0.0, 0.0, 0.0, 0.0, 0.0, 0.0, 0.0, 0.0, 0.0, 0.0, 0.0, 0.0, 0.0, 0.0, 0.0, 0.0, 0.0, 0.0, 0.0, 0.0, 0.0, 0.0, 0.0, 0.0, 0.0, 0.0, 0.0, 0.0, 0.0, 0.0, 0.0, 0.0, 0.0, 0.0, 0.0, 0.0, 0.0, 0.0, 0.0, 0.0, 0.0, 0.0, 0.0, 0.0, 0.0, 0.0, 0.0, 0.0, 0.0, 0.0, 0.0, 0.0, 0.0, 0.0, 0.0, 0.0, 0.0, 0.0, 0.0, 0.0, 0.0, 0.0, 0.0, 0.0, 0.0, 0.0, 0.0, 0.0, 0.0, 0.0, 0.0, 0.0, 0.0, 0.0, 0.0, 0.0, 0.0, 0.0, 0.0, 0.0, 0.0, 0.0, 0.0, 0.0, 0.0, 0.0, 0.0, 0.0, 0.0, 0.0, 0.0, 0.0, 0.0, 0.0, 0.0, 0.0, 0.0, 0.0, 0.0, 0.0, 0.0, 0.0, 0.0, 0.0, 0.0, 0.0, 0.0, 0.0, 0.0, 0.0, 0.0, 0.0, 0.0, 0.0, 0.0, 0.0, 0.0, 0.0, 0.0, 0.0, 0.0, 0.0, 0.0, 0.0, 0.0, 0.0, 0.0, 0.0, 0.0, 0.0, 0.0, 0.0, 0.0, 0.0, 0.0, 0.0, 0.0, 0.0, 0.0, 0.0, 0.0, 0.0, 0.0, 0.0, 0.0, 0.0, 0.0, 0.0, 0.0, 0.0, 0.0, 0.0, 0.0, 0.0, 0.0, 0.0, 0.0, 0.0, 0.0, 0.0, 0.0, 0.0, 0.0, 0.0, 0.0, 0.0, 0.0, 0.0, 0.0, 0.0, 0.0, 0.0, 0.0, 0.0, 0.0, 0.0, 0.0, 0.0, 0.0, 0.0, 0.0, 0.0, 0.0, 0.0, 0.0, 0.0, 0.0, 0.0, 0.0, 0.0, 0.0, 0.0, 0.0, 0.0, 0.0, 0.0, 0.0, 0.0, 0.0, 0.0, 0.0, 0.0, 0.0, 0.0, 0.0, 0.0, 0.0, 0.0, 0.0, 0.0, 0.0, 0.0, 0.0, 0.0, 0.0, 0.0, 0.0, 0.0, 0.0, 0.0, 0.0, 0.0, 0.0, 0.0, 0.0, 0.0, 0.0, 0.0, 0.0, 0.0, 0.0, 0.0, 0.0, 0.0, 0.0, 0.0, 0.0, 0.0, 0.0, 0.0, 0.0, 0.0, 0.0, 0.0, 0.0, 0.0, 0.0, 0.0, 0.0, 0.0, 0.0, 0.0, 0.0, 0.0, 0.0, 0.0, 0.0, 0.0, 0.0, 0.0, 0.0, 0.0, 0.0, 0.0, 0.0, 0.0, 0.0, 0.0, 0.0, 0.0, 0.0, 0.0, 0.0, 0.0, 0.0, 0.0, 0.0, 0.0, 0.0, 0.0, 0.0, 0.0, 0.0, 0.0, 0.0, 0.0, 0.0, 0.0, 0.0, 0.0, 0.0, 0.0, 0.0, 0.0, 0.0, 0.0, 0.0, 0.0, 0.0, 0.0, 0.0, 0.0, 0.0, 0.0, 0.0, 0.0, 0.0, 0.0, 0.0, 0.0, 0.0, 0.0, 0.0, 0.0, 0.0, 0.0, 0.0, 0.0, 0.0, 0.0, 0.0, 0.0, 0.0, 0.0, 0.0, 0.0, 0.0, 0.0, 0.0, 0.0, 0.0, 0.0, 0.0, 0.0, 0.0, 0.0, 0.0, 0.0, 0.0, 0.0, 0.0, 0.0, 0.0, 0.0, 0.0, 0.0, 0.0, 0.0, 0.0, 0.0, 0.0, 0.0, 0.0, 0.0, 0.0, 0.0, 0.0, 0.0, 0.0, 0.0, 0.0, 0.0, 0.0, 0.0, 0.0, 0.0, 0.0, 0.0, 0.0, 0.0, 0.0, 0.0, 0.0, 0.0, 0.0, 0.0, 0.0, 0.0, 0.0, 0.0, 0.0, 0.0, 0.0, 0.0, 0.0, 0.0, 0.0, 0.0, 0.0, 0.0, 0.0, 0.0, 0.0, 0.0, 0.0, 0.0, 0.0, 0.0, 0.0, 0.0, 0.0, 0.0, 0.0, 0.0, 0.0, 0.0, 0.0, 0.0, 0.0, 0.0, 0.0, 0.0, 0.0, 0.0, 0.0, 0.0, 0.0, 0.0, 0.0, 0.0, 0.0, 0.0, 0.0, 0.0, 0.0, 0.0, 0.0, 0.0, 0.0, 0.0, 0.0, 0.0, 0.0, 0.0, 0.0, 0.0, 0.0, 0.0, 0.0, 0.0, 0.0, 0.0, 0.0, 0.0, 0.0, 0.0, 0.0, 0.0, 0.0, 0.0, 0.0, 0.0, 0.0, 0.0, 0.0, 0.0, 0.0, 0.0, 0.0, 0.0, 0.0, 0.0, 0.0, 0.0, 0.0, 0.0, 0.0, 0.0, 0.0, 0.0, 0.0, 0.0, 0.0, 0.0, 0.0, 0.0, 0.0, 0.0, 0.0, 0.0, 0.0, 0.0, 0.0, 0.0, 0.0, 0.0, 0.0, 0.0, 0.0, 0.0, 0.0, 0.0, 0.0, 0.0, 0.0, 0.0, 0.0, 0.0, 0.0, 0.0, 0.0, 0.0, 0.0, 0.0, 0.0, 0.0, 0.0, 0.0, 0.0, 0.0, 0.0, 0.0, 0.0, 0.0, 0.0, 0.0, 0.0, 0.0, 0.0, 0.0, 0.0, 0.0, 0.0, 0.0, 0.0, 0.0, 0.0, 0.0, 0.0, 0.0, 0.0, 0.0, 0.0, 0.0, 0.0, 0.0, 0.0, 0.0, 0.0, 0.0, 0.0, 0.0, 0.0, 0.0, 0.0, 0.0, 0.0, 0.0, 0.0, 0.0, 0.0, 0.0, 0.0, 0.0, 0.0, 0.0, 0.0, 0.0, 0.0, 0.0, 0.0, 0.0, 0.0, 0.0, 0.0, 0.0, 0.0, 0.0, 0.0, 0.0, 0.0, 0.0, 0.0, 0.0, 0.0, 0.0, 0.0, 0.0, 0.0, 0.0, 0.0, 0.0, 0.0, 0.0, 0.0, 0.0, 0.0, 0.0, 0.0, 0.0, 0.0, 0.0, 0.0, 0.0, 0.0, 0.0, 0.0, 0.0, 0.0, 0.0, 0.0, 0.0, 0.0, 0.0, 0.0, 0.0, 0.0, 0.0, 0.0, 0.0, 0.0, 0.0, 0.0, 0.0, 0.0, 0.0, 0.0, 0.0, 0.0, 0.0, 0.0, 0.0, 0.0, 0.0, 0.0, 0.0, 0.0, 0.0, 0.0, 0.0, 0.0, 0.0, 0.0, 0.0, 0.0, 0.0, 0.0, 0.0, 0.0, 0.0, 0.0, 0.0, 0.0, 0.0, 0.0, 0.0, 0.0, 0.0, 0.0, 0.0, 0.0, 0.0, 0.0, 0.0, 0.0, 0.0, 0.0, 0.0, 0.0, 0.0, 0.0, 0.0, 0.0, 0.0, 0.0, 0.0, 0.0, 0.0, 0.0, 0.0, 0.0, 0.0, 0.0, 0.0, 0.0, 0.0, 0.0, 0.0, 0.0, 0.0, 0.0, 0.0, 0.0, 0.0, 0.0, 0.0, 0.0, 0.0, 0.0, 0.0, 0.0, 0.0, 0.0, 0.0, 0.0, 0.0, 0.0, 0.0, 0.0, 0.0, 0.0, 0.0, 0.0, 0.0, 0.0, 0.0, 0.0, 0.0, 0.0, 0.0, 0.0, 0.0, 0.0, 0.0, 0.0, 0.0, 0.0, 0.0, 0.0, 0.0, 0.0, 0.0, 0.0, 0.0, 0.0, 0.0, 0.0, 0.0, 0.0, 0.0, 0.0, 0.0, 0.0, 0.0, 0.0, 0.0, 0.0, 0.0, 0.0, 0.0, 0.0, 0.0, 0.0, 0.0, 0.0, 0.0, 0.0, 0.0, 0.0, 0.0, 0.0, 0.0, 0.0, 0.0, 0.0, 0.0, 0.0, 0.0, 0.0, 0.0, 0.0, 0.0, 0.0, 0.0, 0.0, 0.0, 0.0, 0.0, 0.0, 0.0, 0.0, 0.0, 0.0, 0.0, 0.0, 0.0, 0.0, 0.0, 0.0, 0.0, 0.0, 0.0, 0.0, 0.0, 0.0, 0.0, 0.0, 0.0, 0.0, 0.0, 0.0, 0.0, 0.0, 0.0, 0.0, 0.0, 0.0, 0.0, 0.0, 0.0, 0.0, 0.0, 0.0, 0.0, 0.0, 0.0, 0.0, 0.0, 0.0, 0.0, 0.0, 0.0, 0.0, 0.0, 0.0, 0.0, 0.0, 0.0, 0.0, 0.0, 0.0, 0.0, 0.0, 0.0, 0.0, 0.0, 0.0, 0.0, 0.0, 0.0, 0.0, 0.0, 0.0, 0.0, 0.0, 0.0, 0.0, 0.0, 0.0, 0.0, 0.0, 0.0, 0.0, 0.0, 0.0, 0.0, 0.0, 0.0, 0.0, 0.0, 0.0, 0.0, 0.0, 0.0, 0.0, 0.0, 0.0, 0.0, 0.0, 0.0, 0.0, 0.0, 0.0, 0.0, 0.0, 0.0, 0.0, 0.0, 0.0, 0.0, 0.0, 0.0, 0.0, 0.0, 0.0, 0.0, 0.0, 0.0, 0.0, 0.0, 0.0, 0.0, 0.0, 0.0, 0.0, 0.0, 0.0, 0.0, 0.0, 0.0, 0.0, 0.0, 0.0, 0.0, 0.0, 0.0, 0.0, 0.0, 0.0, 0.0, 0.0, 0.0, 0.0, 0.0, 0.0, 0.0, 0.0, 0.0, 0.0, 0.0, 0.0, 0.0, 0.0, 0.0, 0.0, 0.0, 0.0, 0.0, 0.0, 0.0, 0.0, 0.0, 0.0, 0.0, 0.0, 0.0, 0.0, 0.0, 0.0, 0.0, 0.0, 0.0, 0.0, 0.0, 0.0, 0.0, 0.0, 0.0, 0.0, 0.0, 0.0, 0.0, 0.0, 0.0, 0.0, 0.0, 0.0, 0.0, 0.0, 0.0, 0.0, 0.0, 0.0, 0.0, 0.0, 0.0, 0.0, 0.0, 0.0, 0.0, 0.0, 0.0, 0.0, 0.0, 0.0, 0.0, 0.0, 0.0, 0.0, 0.0, 0.0, 0.0, 0.0, 0.0, 0.0, 0.0, 0.0, 0.0, 0.0, 0.0, 0.0, 0.0, 0.0, 0.0, 0.0, 0.0, 0.0, 0.0, 0.0, 0.0, 0.0, 0.0, 0.0, 0.0, 0.0, 0.0, 0.0, 0.0, 0.0, 0.0, 0.0, 0.0, 0.0, 0.0, 0.0, 0.0, 0.0, 0.0, 0.0, 0.0, 0.0, 0.0, 0.0, 0.0, 0.0, 0.0, 0.0, 0.0, 0.0, 0.0, 0.0, 0.0, 0.0, 0.0, 0.0, 0.0, 0.0, 0.0, 0.0, 0.0, 0.0, 0.0, 0.0, 0.0, 0.0, 0.0, 0.0, 0.0, 0.0, 0.0, 0.0, 0.0, 0.0, 0.0, 0.0, 0.0, 0.0, 0.0, 0.0, 0.0, 0.0, 0.0, 0.0, 0.0, 0.0, 0.0, 0.0, 0.0, 0.0, 0.0, 0.0, 0.0, 0.0, 0.0, 0.0, 0.0, 0.0, 0.0, 0.0, 0.0, 0.0, 0.0, 0.0, 0.0, 0.0, 0.0, 0.0, 0.0, 0.0, 0.0, 0.0, 0.0, 0.0, 0.0, 0.0, 0.0, 0.0, 0.0, 0.0, 0.0, 0.0, 0.0, 0.0, 0.0, 0.0, 0.0, 0.0, 0.0, 0.0, 0.0, 0.0, 0.0, 0.0, 0.0, 0.0, 0.0, 0.0, 0.0, 0.0, 0.0, 0.0, 0.0, 0.0, 0.0, 0.0, 0.0, 0.0, 0.0, 0.0, 0.0, 0.0, 0.0, 0.0, 0.0, 0.0, 0.0, 0.0, 0.0, 0.0, 0.0, 0.0, 0.0, 0.0, 0.0, 0.0, 0.0, 0.0, 0.0, 0.0, 0.0, 0.0, 0.0, 0.0, 0.0, 0.0, 0.0, 0.0, 0.0, 0.0, 0.0, 0.0, 0.0, 0.0, 0.0, 0.0, 0.0, 0.0, 0.0, 0.0, 0.0, 0.0, 0.0, 0.0, 0.0, 0.0, 0.0, 0.0, 0.0, 0.0, 0.0, 0.0, 0.0, 0.0, 0.0, 0.0, 0.0, 0.0, 0.0, 0.0, 0.0, 0.0, 0.0, 0.0, 0.0, 0.0, 0.0, 0.0, 0.0, 0.0, 0.0, 0.0, 0.0, 0.0, 0.0, 0.0, 0.0, 0.0, 0.0, 0.0, 0.0, 0.0, 0.0, 0.0, 0.0, 0.0, 0.0, 0.0, 0.0, 0.0, 0.0, 0.0, 0.0, 0.0, 0.0, 0.0, 0.0, 0.0, 0.0, 0.0, 0.0, 0.0, 0.0, 0.0, 0.0, 0.0, 0.0, 0.0, 0.0, 0.0, 0.0, 0.0, 0.0, 0.0, 0.0, 0.0, 0.0, 0.0, 0.0, 0.0, 0.0, 0.0, 0.0, 0.0, 0.0, 0.0, 0.0, 0.0, 0.0, 0.0, 0.0, 0.0, 0.0, 0.0, 0.0, 0.0, 0.0, 0.0, 0.0, 0.0, 0.0, 0.0, 0.0, 0.0, 0.0, 0.0, 0.0, 0.0, 0.0, 0.0, 0.0, 0.0, 0.0, 0.0, 0.0, 0.0, 0.0, 0.0, 0.0, 0.0, 0.0, 0.0, 0.0, 0.0, 0.0, 0.0, 0.0, 0.0, 0.0, 0.0, 0.0, 0.0, 0.0, 0.0, 0.0, 0.0, 0.0, 0.0, 0.0, 0.0, 0.0, 0.0, 0.0, 0.0, 0.0, 0.0, 0.0, 0.0, 0.0, 0.0, 0.0, 0.0, 0.0, 0.0, 0.0, 0.0, 0.0, 0.0, 0.0, 0.0, 0.0, 0.0, 0.0, 0.0, 0.0, 0.0, 0.0, 0.0, 0.0, 0.0, 0.0, 0.0, 0.0, 0.0, 0.0, 0.0, 0.0, 0.0, 0.0, 0.0, 0.0, 0.0, 0.0, 0.0, 0.0, 0.0, 0.0, 0.0, 0.0, 0.0, 0.0, 0.0, 0.0, 0.0, 0.0, 0.0, 0.0, 0.0, 0.0, 0.0, 0.0, 0.0, 0.0, 0.0, 0.0, 0.0, 0.0, 0.0, 0.0, 0.0, 0.0, 0.0, 0.0, 0.0, 0.0, 0.0, 0.0, 0.0, 0.0, 0.0, 0.0, 0.0, 0.0, 0.0, 0.0, 0.0, 0.0, 0.0, 0.0, 0.0, 0.0, 0.0, 0.0, 0.0, 0.0, 0.0, 0.0, 0.0, 0.0, 0.0, 0.0, 0.0, 0.0, 0.0, 0.0, 0.0, 0.0, 0.0, 0.0, 0.0, 0.0, 0.0, 0.0, 0.0, 0.0, 0.0, 0.0, 0.0, 0.0, 0.0, 0.0, 0.0, 0.0, 0.0, 0.0, 0.0, 0.0, 0.0, 0.0, 0.0, 0.0, 0.0, 0.0, 0.0, 0.0, 0.0, 0.0, 0.0, 0.0, 0.0, 0.0, 0.0, 0.0, 0.0, 0.0, 0.0, 0.0, 0.0, 0.0, 0.0, 0.0, 0.0, 0.0, 0.0, 0.0, 0.0, 0.0, 0.0, 0.0, 0.0, 0.0, 0.0, 0.0, 0.0, 0.0, 0.0, 0.0, 0.0, 0.0, 0.0, 0.0, 0.0, 0.0, 0.0, 0.0, 0.0, 0.0, 0.0, 0.0, 0.0, 0.0, 0.0, 0.0, 0.0, 0.0, 0.0, 0.0, 0.0, 0.0, 0.0, 0.0, 0.0, 0.0, 0.0, 0.0, 0.0, 0.0, 0.0, 0.0, 0.0, 0.0, 0.0, 0.0, 0.0, 0.0, 0.0, 0.0, 0.0, 0.0, 0.0, 0.0, 0.0, 0.0, 0.0, 0.0, 0.0, 0.0, 0.0, 0.0, 0.0, 0.0, 0.0, 0.0, 0.0, 0.0, 0.0, 0.0, 0.0, 0.0, 0.0, 0.0, 0.0, 0.0, 0.0, 0.0, 0.0, 0.0, 0.0, 0.0, 0.0, 0.0, 0.0, 0.0, 0.0, 0.0, 0.0, 0.0, 0.0, 0.0, 0.0, 0.0, 0.0, 0.0, 0.0, 0.0, 0.0, 0.0, 0.0, 0.0, 0.0, 0.0, 0.0, 0.0, 0.0, 0.0, 0.0, 0.0, 0.0, 0.0, 0.0, 0.0, 0.0, 0.0, 0.0, 0.0, 0.0, 0.0, 0.0, 0.0, 0.0, 0.0, 0.0, 0.0, 0.0, 0.0, 0.0, 0.0, 0.0, 0.0, 0.0, 0.0, 0.0, 0.0, 0.0, 0.0, 0.0, 0.0, 0.0, 0.0, 0.0, 0.0, 0.0, 0.0, 0.0, 0.0, 0.0, 0.0, 0.0, 0.0, 0.0, 0.0, 0.0, 0.0, 0.0, 0.0, 0.0, 0.0, 0.0, 0.0, 0.0, 0.0, 0.0, 0.0, 0.0, 0.0, 0.0, 0.0, 0.0, 0.0, 0.0, 0.0, 0.0, 0.0, 0.0, 0.0, 0.0, 0.0, 0.0, 0.0, 0.0, 0.0, 0.0, 0.0, 0.0, 0.0, 0.0, 0.0, 0.0, 0.0, 0.0, 0.0, 0.0, 0.0, 0.0, 0.0, 0.0, 0.0, 0.0, 0.0, 0.0, 0.0, 0.0, 0.0, 0.0, 0.0, 0.0, 0.0, 0.0, 0.0, 0.0, 0.0, 0.0, 0.0, 0.0, 0.0, 0.0, 0.0, 0.0, 0.0, 0.0, 0.0, 0.0, 0.0, 0.0, 0.0, 0.0, 0.0, 0.0, 0.0, 0.0, 0.0, 0.0, 0.0, 0.0, 0.0, 0.0, 0.0, 0.0, 0.0, 0.0, 0.0, 0.0, 0.0, 0.0, 0.0, 0.0, 0.0, 0.0, 0.0, 0.0, 0.0, 0.0, 0.0, 0.0, 0.0, 0.0, 0.0, 0.0, 0.0, 0.0, 0.0, 0.0, 0.0, 0.0, 0.0, 0.0, 0.0, 0.0, 0.0, 0.0, 0.0, 0.0, 0.0, 0.0, 0.0, 0.0, 0.0, 0.0, 0.0, 0.0, 0.0, 0.0, 0.0, 0.0, 0.0, 0.0, 0.0, 0.0, 0.0, 0.0, 0.0, 0.0, 0.0, 0.0, 0.0, 0.0, 0.0, 0.0, 0.0, 0.0, 0.0, 0.0, 0.0, 0.0, 0.0, 0.0, 0.0, 0.0, 0.0, 0.0, 0.0, 0.0, 0.0, 0.0, 0.0, 0.0, 0.0, 0.0, 0.0, 0.0, 0.0, 0.0, 0.0, 0.0, 0.0, 0.0, 0.0, 0.0, 0.0, 0.0, 0.0, 0.0, 0.0, 0.0, 0.0, 0.0, 0.0, 0.0, 0.0, 0.0, 0.0, 0.0, 0.0, 0.0, 0.0, 0.0, 0.0, 0.0, 0.0, 0.0, 0.0, 0.0, 0.0, 0.0, 0.0, 0.0, 0.0, 0.0, 0.0, 0.0, 0.0, 0.0, 0.0, 0.0, 0.0, 0.0, 0.0, 0.0, 0.0, 0.0, 0.0, 0.0, 0.0, 0.0, 0.0, 0.0, 0.0, 0.0, 0.0, 0.0, 0.0, 0.0, 0.0, 0.0, 0.0, 0.0, 0.0, 0.0, 0.0, 0.0, 0.0, 0.0, 0.0, 0.0, 0.0, 0.0, 0.0, 0.0, 0.0, 0.0, 0.0, 0.0, 0.0, 0.0, 0.0, 0.0, 0.0, 0.0, 0.0, 0.0, 0.0, 0.0, 0.0, 0.0, 0.0, 0.0, 0.0, 0.0, 0.0, 0.0, 0.0, 0.0, 0.0, 0.0, 0.0, 0.0, 0.0, 0.0, 0.0, 0.0, 0.0, 0.0, 0.0, 0.0, 0.0, 0.0, 0.0, 0.0, 0.0, 0.0, 0.0, 0.0, 0.0, 0.0, 0.0, 0.0, 0.0, 0.0, 0.0, 0.0, 0.0, 0.0, 0.0, 0.0, 0.0, 0.0, 0.0, 0.0, 0.0, 0.0, 0.0, 0.0, 0.0, 0.0, 0.0, 0.0, 0.0, 0.0, 0.0, 0.0, 0.0, 0.0, 0.0, 0.0, 0.0, 0.0, 0.0, 0.0, 0.0, 0.0, 0.0, 0.0, 0.0, 0.0, 0.0, 0.0, 0.0, 0.0, 0.0, 0.0, 0.0, 0.0, 0.0, 0.0, 0.0, 0.0, 0.0, 0.0, 0.0, 0.0, 0.0, 0.0, 0.0, 0.0, 0.0, 0.0, 0.0, 0.0, 0.0, 0.0, 0.0, 0.0, 0.0, 0.0, 0.0, 0.0, 0.0, 0.0, 0.0, 0.0, 0.0, 0.0, 0.0, 0.0, 0.0, 0.0, 0.0, 0.0, 0.0, 0.0, 0.0, 0.0, 0.0, 0.0, 0.0, 0.0, 0.0, 0.0, 0.0, 0.0, 0.0, 0.0, 0.0, 0.0, 0.0, 0.0, 0.0, 0.0, 0.0, 0.0, 0.0, 0.0, 0.0, 0.0, 0.0, 0.0, 0.0, 0.0, 0.0, 0.0, 0.0, 0.0, 0.0, 0.0, 0.0, 0.0, 0.0, 0.0, 0.0, 0.0, 0.0, 0.0, 0.0, 0.0, 0.0, 0.0, 0.0, 0.0, 0.0, 0.0, 0.0, 0.0, 0.0, 0.0, 0.0, 0.0, 0.0, 0.0, 0.0, 0.0, 0.0, 0.0, 0.0, 0.0, 0.0, 0.0, 0.0, 0.0, 0.0, 0.0, 0.0, 0.0, 0.0, 0.0, 0.0, 0.0, 0.0, 0.0, 0.0, 0.0, 0.0, 0.0, 0.0, 0.0, 0.0, 0.0, 0.0, 0.0, 0.0, 0.0, 0.0, 0.0, 0.0, 0.0, 0.0, 0.0, 0.0, 0.0, 0.0, 0.0, 0.0, 0.0, 0.0, 0.0, 0.0, 0.0, 0.0, 0.0, 0.0, 0.0, 0.0, 0.0, 0.0, 0.0, 0.0, 0.0, 0.0, 0.0, 0.0, 0.0, 0.0, 0.0, 0.0, 0.0, 0.0, 0.0, 0.0, 0.0, 0.0, 0.0, 0.0, 0.0, 0.0, 0.0, 0.0, 0.0, 0.0, 0.0, 0.0, 0.0, 0.0, 0.0, 0.0, 0.0, 0.0, 0.0, 0.0, 0.0, 0.0, 0.0, 0.0, 0.0, 0.0, 0.0, 0.0, 0.0, 0.0, 0.0, 0.0, 0.0, 0.0, 0.0, 0.0, 0.0, 0.0, 0.0, 0.0, 0.0, 0.0, 0.0, 0.0, 0.0, 0.0, 0.0, 0.0, 0.0, 0.0, 0.0, 0.0, 0.0, 0.0, 0.0, 0.0, 0.0, 0.0, 0.0, 0.0, 0.0, 0.0, 0.0, 0.0, 0.0, 0.0, 0.0, 0.0, 0.0, 0.0, 0.0, 0.0, 0.0, 0.0, 0.0, 0.0, 0.0, 0.0, 0.0, 0.0, 0.0, 0.0, 0.0, 0.0, 0.0, 0.0, 0.0, 0.0, 0.0, 0.0, 0.0, 0.0, 0.0, 0.0, 0.0, 0.0, 0.0, 0.0, 0.0, 0.0, 0.0, 0.0, 0.0, 0.0, 0.0, 0.0, 0.0, 0.0, 0.0, 0.0, 0.0, 0.0, 0.0, 0.0, 0.0, 0.0, 0.0, 0.0, 0.0, 0.0, 0.0, 0.0, 0.0, 0.0, 0.0, 0.0, 0.0, 0.0, 0.0, 0.0, 0.0, 0.0, 0.0, 0.0, 0.0, 0.0, 0.0, 0.0, 0.0, 0.0, 0.0, 0.0, 0.0, 0.0, 0.0, 0.0, 0.0, 0.0, 0.0, 0.0, 0.0, 0.0, 0.0, 0.0, 0.0, 0.0, 0.0, 0.0, 0.0, 0.0, 0.0, 0.0, 0.0, 0.0, 0.0, 0.0, 0.0, 0.0, 0.0, 0.0, 0.0, 0.0, 0.0, 0.0, 0.0, 0.0, 0.0, 0.0, 0.0, 0.0, 0.0, 0.0, 0.0, 0.0, 0.0, 0.0, 0.0, 0.0, 0.0, 0.0, 0.0, 0.0, 0.0, 0.0, 0.0, 0.0, 0.0, 0.0, 0.0, 0.0, 0.0, 0.0, 0.0, 0.0, 0.0, 0.0, 0.0, 0.0, 0.0, 0.0, 0.0, 0.0, 0.0, 0.0, 0.0, 0.0, 0.0, 0.0, 0.0, 0.0, 0.0, 0.0, 0.0, 0.0, 0.0, 0.0, 0.0, 0.0, 0.0, 0.0, 0.0, 0.0, 0.0, 0.0, 0.0, 0.0, 0.0, 0.0, 0.0, 0.0, 0.0, 0.0, 0.0, 0.0, 0.0, 0.0, 0.0, 0.0, 0.0, 0.0, 0.0, 0.0, 0.0, 0.0, 0.0, 0.0, 0.0, 0.0, 0.0, 0.0, 0.0, 0.0, 0.0, 0.0, 0.0, 0.0, 0.0, 0.0, 0.0, 0.0, 0.0, 0.0, 0.0, 0.0, 0.0, 0.0, 0.0, 0.0, 0.0, 0.0, 0.0, 0.0, 0.0, 0.0, 0.0, 0.0, 0.0, 0.0, 0.0, 0.0, 0.0, 0.0, 0.0, 0.0, 0.0, 0.0, 0.0, 0.0, 0.0, 0.0, 0.0, 0.0, 0.0, 0.0, 0.0, 0.0, 0.0, 0.0, 0.0, 0.0, 0.0, 0.0, 0.0, 0.0, 0.0, 0.0, 0.0, 0.0, 0.0, 0.0, 0.0, 0.0, 0.0, 0.0, 0.0, 0.0, 0.0, 0.0, 0.0, 0.0, 0.0, 0.0, 0.0, 0.0, 0.0, 0.0, 0.0, 0.0, 0.0, 0.0, 0.0, 0.0, 0.0, 0.0, 0.0, 0.0, 0.0, 0.0, 0.0, 0.0, 0.0, 0.0, 0.0, 0.0, 0.0, 0.0, 0.0, 0.0, 0.0, 0.0, 0.0, 0.0, 0.0, 0.0, 0.0, 0.0, 0.0, 0.0, 0.0, 0.0, 0.0, 0.0, 0.0, 0.0, 0.0, 0.0, 0.0, 0.0, 0.0, 0.0, 0.0, 0.0, 0.0, 0.0, 0.0, 0.0, 0.0, 0.0, 0.0, 0.0, 0.0, 0.0, 0.0, 0.0, 0.0, 0.0, 0.0, 0.0, 0.0, 0.0, 0.0, 0.0, 0.0, 0.0, 0.0, 0.0, 0.0, 0.0, 0.0, 0.0, 0.0, 0.0, 0.0, 0.0, 0.0, 0.0, 0.0, 0.0, 0.0, 0.0, 0.0, 0.0, 0.0, 0.0, 0.0, 0.0, 0.0, 0.0, 0.0, 0.0, 0.0, 0.0, 0.0, 0.0, 0.0, 0.0, 0.0, 0.0, 0.0, 0.0, 0.0, 0.0, 0.0, 0.0, 0.0, 0.0, 0.0, 0.0, 0.0, 0.0, 0.0, 0.0, 0.0, 0.0, 0.0, 0.0, 0.0, 0.0, 0.0, 0.0, 0.0, 0.0, 0.0, 0.0, 0.0, 0.0, 0.0, 0.0, 0.0, 0.0, 0.0, 0.0, 0.0, 0.0, 0.0, 0.0, 0.0, 0.0, 0.0, 0.0, 0.0, 0.0, 0.0, 0.0, 0.0, 0.0, 0.0, 0.0, 0.0, 0.0, 0.0, 0.0, 0.0, 0.0, 0.0, 0.0, 0.0, 0.0, 0.0, 0.0, 0.0, 0.0, 0.0, 0.0, 0.0, 0.0, 0.0, 0.0, 0.0, 0.0, 0.0, 0.0, 0.0, 0.0, 0.0, 0.0, 0.0, 0.0, 0.0, 0.0, 0.0, 0.0, 0.0, 0.0, 0.0, 0.0, 0.0, 0.0, 0.0, 0.0, 0.0, 0.0, 0.0, 0.0, 0.0, 0.0, 0.0, 0.0, 0.0, 0.0, 0.0, 0.0, 0.0, 0.0, 0.0, 0.0, 0.0, 0.0, 0.0, 0.0, 0.0, 0.0, 0.0, 0.0, 0.0, 0.0, 0.0, 0.0, 0.0, 0.0, 0.0, 0.0, 0.0, 0.0, 0.0, 0.0, 0.0, 0.0, 0.0, 0.0, 0.0, 0.0, 0.0, 0.0, 0.0, 0.0, 0.0, 0.0, 0.0, 0.0, 0.0, 0.0, 0.0, 0.0, 0.0, 0.0, 0.0, 0.0, 0.0, 0.0, 0.0, 0.0, 0.0, 0.0, 0.0, 0.0, 0.0, 0.0, 0.0, 0.0, 0.0, 0.0, 0.0, 0.0, 0.0, 0.0, 0.0, 0.0, 0.0, 0.0, 0.0, 0.0, 0.0, 0.0, 0.0, 0.0, 0.0, 0.0, 0.0, 0.0, 0.0, 0.0, 0.0, 0.0, 0.0, 0.0, 0.0, 0.0, 0.0, 0.0, 0.0, 0.0, 0.0, 0.0, 0.0, 0.0, 0.0, 0.0, 0.0, 0.0, 0.0, 0.0, 0.0, 0.0, 0.0, 0.0, 0.0, 0.0, 0.0, 0.0, 0.0, 0.0, 0.0, 0.0, 0.0, 0.0, 0.0, 0.0, 0.0, 0.0, 0.0, 0.0, 0.0, 0.0, 0.0, 0.0, 0.0, 0.0, 0.0, 0.0, 0.0, 0.0, 0.0, 0.0, 0.0, 0.0, 0.0, 0.0, 0.0, 0.0, 0.0, 0.0, 0.0, 0.0, 0.0, 0.0, 0.0, 0.0, 0.0, 0.0, 0.0, 0.0, 0.0, 0.0, 0.0, 0.0, 0.0, 0.0, 0.0, 0.0, 0.0, 0.0, 0.0, 0.0, 0.0, 0.0, 0.0, 0.0, 0.0, 0.0, 0.0, 0.0, 0.0, 0.0, 0.0, 0.0, 0.0, 0.0, 0.0, 0.0, 0.0, 0.0, 0.0, 0.0, 0.0, 0.0, 0.0, 0.0, 0.0, 0.0, 0.0, 0.0, 0.0, 0.0, 0.0, 0.0, 0.0, 0.0, 0.0, 0.0, 0.0, 0.0, 0.0, 0.0, 0.0, 0.0, 0.0, 0.0, 0.0, 0.0, 0.0, 0.0, 0.0, 0.0, 0.0, 0.0, 0.0, 0.0, 0.0, 0.0, 0.0, 0.0, 0.0, 0.0, 0.0, 0.0, 0.0, 0.0, 0.0, 0.0, 0.0, 0.0, 0.0, 0.0, 0.0, 0.0, 0.0, 0.0, 0.0, 0.0, 0.0, 0.0, 0.0, 0.0, 0.0, 0.0, 0.0, 0.0, 0.0, 0.0, 0.0, 0.0, 0.0, 0.0, 0.0, 0.0, 0.0, 0.0, 0.0, 0.0, 0.0, 0.0, 0.0, 0.0, 0.0, 0.0, 0.0, 0.0, 0.0, 0.0, 0.0, 0.0, 0.0, 0.0, 0.0, 0.0, 0.0, 0.0, 0.0, 0.0, 0.0, 0.0, 0.0, 0.0, 0.0, 0.0, 0.0, 0.0, 0.0, 0.0, 0.0, 0.0, 0.0, 0.0, 0.0, 0.0, 0.0, 0.0, 0.0, 0.0, 0.0, 0.0, 0.0, 0.0, 0.0, 0.0, 0.0, 0.0, 0.0, 0.0, 0.0, 0.0, 0.0, 0.0, 0.0, 0.0, 0.0, 0.0, 0.0, 0.0, 0.0, 0.0, 0.0, 0.0, 0.0, 0.0, 0.0, 0.0, 0.0, 0.0, 0.0, 0.0, 0.0, 0.0, 0.0, 0.0, 0.0, 0.0, 0.0, 0.0, 0.0, 0.0, 0.0, 0.0, 0.0, 0.0, 0.0, 0.0, 0.0, 0.0, 0.0, 0.0, 0.0, 0.0, 0.0, 0.0, 0.0, 0.0, 0.0, 0.0, 0.0, 0.0, 0.0, 0.0, 0.0, 0.0, 0.0, 0.0, 0.0, 0.0, 0.0, 0.0, 0.0, 0.0, 0.0, 0.0, 0.0, 0.0, 0.0, 0.0, 0.0, 0.0, 0.0, 0.0, 0.0, 0.0, 0.0, 0.0, 0.0, 0.0, 0.0, 0.0, 0.0, 0.0, 0.0, 0.0, 0.0, 0.0, 0.0, 0.0, 0.0, 0.0, 0.0, 0.0, 0.0, 0.0, 0.0, 0.0, 0.0, 0.0, 0.0, 0.0, 0.0, 0.0, 0.0, 0.0, 0.0, 0.0, 0.0, 0.0, 0.0, 0.0, 0.0, 0.0, 0.0, 0.0, 0.0, 0.0, 0.0, 0.0, 0.0, 0.0, 0.0, 0.0, 0.0, 0.0, 0.0, 0.0, 0.0, 0.0, 0.0, 0.0, 0.0, 0.0, 0.0, 0.0, 0.0, 0.0, 0.0, 0.0, 0.0, 0.0, 0.0, 0.0, 0.0, 0.0, 0.0, 0.0, 0.0, 0.0, 0.0, 0.0, 0.0, 0.0, 0.0, 0.0, 0.0, 0.0, 0.0, 0.0, 0.0, 0.0, 0.0, 0.0, 0.0, 0.0, 0.0, 0.0, 0.0, 0.0, 0.0, 0.0, 0.0, 0.0, 0.0, 0.0, 0.0, 0.0, 0.0, 0.0, 0.0, 0.0, 0.0, 0.0, 0.0, 0.0, 0.0, 0.0, 0.0, 0.0, 0.0, 0.0, 0.0, 0.0, 0.0, 0.0, 0.0, 0.0, 0.0, 0.0, 0.0, 0.0, 0.0, 0.0, 0.0, 0.0, 0.0, 0.0, 0.0, 0.0, 0.0, 0.0, 0.0, 0.0, 0.0, 0.0, 0.0, 0.0, 0.0, 0.0, 0.0, 0.0, 0.0, 0.0, 0.0, 0.0, 0.0, 0.0, 0.0, 0.0, 0.0, 0.0, 0.0, 0.0, 0.0, 0.0, 0.0, 0.0, 0.0, 0.0, 0.0, 0.0, 0.0, 0.0, 0.0, 0.0, 0.0, 0.0, 0.0, 0.0, 0.0, 0.0, 0.0, 0.0, 0.0, 0.0, 0.0, 0.0, 0.0, 0.0, 0.0, 0.0, 0.0, 0.0, 0.0, 0.0, 0.0, 0.0, 0.0, 0.0, 0.0, 0.0, 0.0, 0.0, 0.0, 0.0, 0.0, 0.0, 0.0, 0.0, 0.0])
me_icosphere.materials.append(mat_lehdet)
me_icosphere.materials.append(mat_runko)
me_icosphere.update()

# ---- objects
ob_icosphere = bpy.data.objects.new('Icosphere', me_icosphere)

# ---- transforms, parenting, visibility, modifiers, constraints
ob_icosphere.location = (0.0, 0.0, 0.0)

# ---- collection membership
col_collection.objects.link(ob_icosphere)

# ---- scene / render settings (as saved in the file)
scene.frame_start = 1; scene.frame_end = 250; scene.frame_set(1)
scene.render.engine = 'BLENDER_EEVEE_NEXT'
scene.cycles.sampling_pattern = 'TABULATED_SOBOL'
scene.cycles.use_light_tree = False
scene.view_settings.view_transform = 'Filmic'
bpy.context.view_layer.update()

# ---- added for rendering (the .blend has no active camera and no usable light): camera, sun
cam_auto = bpy.data.cameras.new('AutoCamera')
cam_auto.lens = 50.0
cam_auto.sensor_width = 36.0
cam_auto.clip_end = 1000.0
ob_auto_camera = bpy.data.objects.new('AutoCamera', cam_auto)
scene.collection.objects.link(ob_auto_camera)
ob_auto_camera.location = (11.6929, -14.1609, 14.2238)
ob_auto_camera.rotation_euler = (1.09748, -7.21219e-08, 0.694738)
scene.camera = ob_auto_camera
light_auto_sun = bpy.data.lights.new('AutoSun', 'SUN')
light_auto_sun.energy = 3.0
light_auto_sun.angle = 0.0523599
ob_auto_sun = bpy.data.objects.new('AutoSun', light_auto_sun)
scene.collection.objects.link(ob_auto_sun)
ob_auto_sun.rotation_euler = (0.872665, 0.174533, 0.523599)
bpy.context.view_layer.update()

